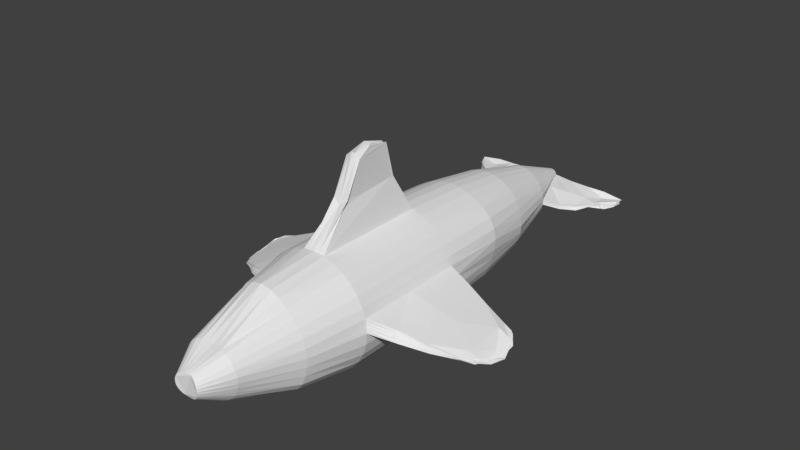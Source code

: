 # Source: killerSharkSoftenedColoured.blend  (saved by Blender 2.77.0; exported with 4.5.12 LTS)
import bpy
from mathutils import Matrix  # noqa: F401  (used for matrix-valued properties, if any)

bpy.ops.wm.read_factory_settings(use_empty=True)
scene = bpy.context.scene
scene.name = 'Scene'

# ---- collections
col_collection_1 = bpy.data.collections.new('Collection 1'); scene.collection.children.link(col_collection_1)

# ---- materials (node trees are filled in below, after node groups)
mat_material = bpy.data.materials.new('Material')
mat_material.alpha_threshold = 0.0
mat_material.use_transparent_shadow = False
mat_material.roughness = 0.5

# ---- material node trees

# ---- world
world_world = bpy.data.worlds.new('World'); scene.world = world_world
world_world.color = (0.05088, 0.05088, 0.05088)
world_world.use_sun_shadow = False
world_world.sun_shadow_jitter_overblur = 0.0
world_world.cycles.sampling_method = 'MANUAL'

# ---- meshes
me_cylinder = bpy.data.meshes.new('Cylinder')
me_cylinder.from_pydata([(0.7071, 0.7071, -1.0), (0.8315, 0.5556, -1.0), (0.8315, 0.5556, 1.0), (0.9234, 0.3826, -1.0), (0.9239, 0.3827, 1.0), (0.9735, 0.2376, -1.009), (0.9731, 0.2362, 0.9869), (0.9944, -0.0005397, -0.9999), (1.0, 7.55e-08, 1.0), (0.9806, -0.1951, -1.0), (0.9808, -0.1951, 1.0), (0.9239, -0.3827, -1.0), (0.9239, -0.3827, 1.0), (0.8315, -0.5556, -1.0), (0.8315, -0.5556, 1.0), (0.7071, -0.7071, -1.0), (0.7071, -0.7071, 1.0), (0.5556, -0.8315, -1.0), (0.5556, -0.8315, 1.0), (0.3827, -0.9239, -1.0), (0.3827, -0.9239, 1.0), (0.1951, -0.9808, -1.0), (0.1951, -0.9808, 1.0), (-0.1951, -0.9808, -1.0), (-0.1951, -0.9808, 1.0), (-0.3827, -0.9239, -1.0), (-0.3827, -0.9239, 1.0), (-0.5556, -0.8315, -1.0), (-0.5556, -0.8315, 1.0), (-0.7071, -0.7071, 1.0), (-0.9744, 0.1945, -0.9999), (-0.9735, 0.193, 0.9963), (0.8171, 0.5438, -2.228), (0.9046, 0.3757, -2.228), (0.9449, 0.1899, -2.226), (0.9332, 0.003134, -2.223), (0.8907, -0.1791, -2.221), (0.844, -0.3538, -2.221), (0.7703, -0.5149, -2.223), (0.6553, -0.6553, -2.223), (0.5149, -0.7706, -2.223), (0.3547, -0.8562, -2.223), (0.1808, -0.909, -2.223), (-0.1808, -0.909, -2.223), (-0.3547, -0.8562, -2.223), (-0.5149, -0.7706, -2.223), (0.7131, 0.2963, -3.226), (0.7602, 0.1503, -3.226), (0.7823, -0.0002774, -3.228), (0.7682, -0.1528, -3.228), (0.7236, -0.2997, -3.228), (0.6512, -0.4351, -3.228), (0.5538, -0.5538, -3.228), (0.4351, -0.6512, -3.228), (0.2997, -0.7236, -3.228), (0.1528, -0.7682, -3.228), (-0.1528, -0.7682, -3.228), (0.1911, 0.4678, -4.306), (0.2757, 0.4153, -4.304), (0.3502, 0.351, -4.303), (0.4143, 0.276, -4.304), (0.4646, 0.1899, -4.31), (0.4907, 0.09076, -4.326), (0.4933, -0.01529, -4.343), (0.487, -0.1151, -4.34), (0.425, -0.2825, -4.31), (0.3588, -0.3569, -4.307), (0.2809, -0.4227, -4.307), (0.1965, -0.4777, -4.31), (0.1015, -0.5106, -4.311), (-0.1015, -0.5106, -4.311), (-0.1965, -0.4777, -4.31), (-0.2809, -0.4227, -4.307), (-0.3588, -0.3569, -4.307), (-0.425, -0.2825, -4.31), (-0.4699, -0.2042, -4.324), (0.4435, 0.677, 2.015), (0.5586, 0.5587, 2.008), (0.6567, 0.4388, 2.008), (0.7297, 0.3023, 2.008), (0.7746, 0.1541, 2.008), (0.7898, 1.195e-07, 2.008), (0.7756, -0.1546, 2.009), (0.7409, -0.3109, 2.013), (0.687, -0.4655, 2.022), (0.5894, -0.5868, 2.022), (0.4586, -0.6754, 2.017), (0.3047, -0.7321, 2.009), (0.1541, -0.7746, 2.008), (-0.1541, -0.7746, 2.008), (-0.3047, -0.7321, 2.009), (-0.5894, -0.5868, 2.022), (0.2913, 0.3969, 3.023), (0.3623, 0.3525, 3.033), (0.4177, 0.2868, 3.036), (0.4649, 0.2003, 3.034), (0.4891, 0.09384, 3.021), (0.4825, -0.007033, 3.005), (0.4599, -0.0947, 2.997), (0.4257, -0.1769, 2.995), (0.3834, -0.2557, 3.0), (0.3265, -0.3237, 3.003), (0.2587, -0.3816, 3.009), (0.1822, -0.4264, 3.016), (0.09523, -0.4541, 3.02), (-0.09523, -0.4541, 3.02), (-0.1822, -0.4264, 3.016), (-0.2587, -0.3816, 3.009), (-0.3265, -0.3237, 3.003), (-0.3834, -0.2557, 3.0), (-0.4257, -0.1769, 2.995), (-0.4599, -0.0947, 2.997), (-0.4825, -0.007033, 3.005), (-0.09992, 0.4162, 2.981), (0.04183, 0.1986, 3.458), (0.2028, 0.07859, 3.5), (0.2156, 0.0392, 3.504), (0.22, -0.001814, 3.505), (0.1555, -0.1477, 3.486), (0.1216, -0.1727, 3.477), (0.08311, -0.1911, 3.467), (0.04208, -0.2025, 3.461), (-0.08311, -0.1911, 3.467), (-0.1555, -0.1477, 3.486), (-0.22, -0.001814, 3.505), (-0.2028, 0.07859, 3.5), (-0.1822, 0.1145, 3.494), (-0.08249, 0.1879, 3.464), (-0.04183, 0.1986, 3.458), (0.08249, 0.1879, 3.464), (0.1206, 0.1701, 3.475), (0.1545, 0.1454, 3.485), (0.1822, 0.1145, 3.494), (0.2159, -0.0425, 3.504), (0.2035, -0.0813, 3.501), (0.1831, -0.1168, 3.494), (-0.04208, -0.2025, 3.461), (-0.1216, -0.1727, 3.477), (-0.1831, -0.1168, 3.494), (-0.2035, -0.0813, 3.501), (-0.2159, -0.0425, 3.504), (-0.2156, 0.0392, 3.504), (-0.1545, 0.1454, 3.485), (-0.1206, 0.1701, 3.475), (2.325, -0.3082, 0.1827), (2.356, -0.2179, -0.6759), (2.393, -0.3149, -0.5891), (2.337, -0.3622, 0.2046), (1.232, -0.08705, -4.945), (1.323, -0.1589, -5.042), (1.318, -0.1056, -5.289), (1.342, -0.136, -5.326), (0.9839, 0.1186, -1.004), (0.9861, 0.118, 0.9932), (2.385, -0.3233, -0.2456), (2.39, -0.2494, -0.6601), (2.361, -0.3563, 0.1668), (2.485, -0.4051, -0.2925), (1.83, -0.1976, 0.5941), (1.775, -0.05545, 0.5784), (1.783, -0.02289, -0.8056), (1.805, -0.199, -0.8056), (1.798, -0.1136, -0.829), (2.522, -0.3943, -0.2213), (1.801, -0.1246, 0.5802), (0.9771, 0.238, -0.00914), (0.9892, 0.05901, -1.002), (0.9772, 0.1764, 0.9887), (0.9972, -0.0002698, 4.697e-05), (2.401, -0.2488, -0.5432), (2.382, -0.3124, -0.6229), (2.361, -0.3378, 0.1226), (2.479, -0.3147, -0.4619), (2.228, -0.3094, 0.2944), (1.338, 0.05583, 0.7228), (1.38, 0.1068, -0.9182), (2.213, -0.2913, -0.6909), (0.9787, 0.1781, -1.007), (0.9946, 0.05942, 0.9974), (2.42, -0.4074, 0.04439), (2.433, -0.2592, -0.5965), (2.381, -0.3186, 0.1298), (2.541, -0.3912, -0.2156), (1.422, -0.09284, 0.8128), (2.165, -0.2146, 0.3818), (2.176, -0.1803, -0.7347), (1.399, -0.1009, -0.8926), (2.193, -0.2494, -0.725), (1.391, 0.003267, -0.9148), (1.802, -0.1528, -0.8148), (1.79, -0.07094, -0.8198), (2.243, -0.336, -0.5342), (2.252, -0.3605, 0.1839), (1.834, -0.2298, -0.0973), (2.214, -0.1852, 0.1971), (2.214, -0.1578, -0.5505), (1.806, -0.02407, -0.1146), (2.548, -0.4086, -0.2372), (2.503, -0.3951, -0.2228), (2.463, -0.2641, -0.5535), (2.489, -0.3968, -0.04709), (2.197, -0.2505, 0.3721), (1.376, -0.02449, 0.7639), (1.785, -0.09667, 0.5765), (1.817, -0.1543, 0.5861), (1.402, -0.05279, 0.7919), (1.353, 0.007642, 0.739), (2.178, -0.2408, 0.3733), (2.47, -0.4129, -0.05925), (2.514, -0.3205, -0.4871), (2.493, -0.32, -0.4573), (1.392, 0.107, -0.06185), (1.416, -0.115, -0.04862), (1.386, 0.05311, -0.9207), (1.395, -0.04678, -0.8991), (2.199, -0.2696, -0.6862), (2.188, -0.2153, -0.749), (2.473, -0.4071, 0.001611), (2.216, -0.2725, 0.3485), (0.4888, -0.0659, -4.343), (0.09817, -0.005517, -5.369), (1.256, -0.09258, -4.968), (1.322, -0.1417, -5.303), (1.474, -0.08449, -5.231), (1.442, -0.1866, -5.194), (0.9549, -0.2206, -4.702), (0.9606, -0.128, -4.74), (0.8389, -0.007853, -5.302), (0.8381, -0.05293, -5.294), (0.8392, -0.02995, -5.293), (1.459, -0.1423, -5.202), (0.9505, -0.1721, -4.736), (0.4876, -0.09065, -4.342), (0.09768, -0.01045, -5.37), (0.3098, -0.0002011, -4.871), (0.3044, -0.06048, -4.87), (1.264, -0.09989, -4.987), (1.326, -0.1309, -5.301), (1.518, -0.07813, -5.339), (1.482, -0.1605, -5.334), (1.116, -0.1623, -4.864), (0.7031, -0.1117, -4.553), (1.149, -0.02502, -5.339), (0.476, -0.03096, -5.306), (0.4907, -0.04079, -4.343), (0.09865, -0.0005897, -5.369), (1.262, -0.09017, -4.973), (1.328, -0.1086, -5.297), (1.351, -0.1152, -5.069), (1.349, -0.1894, -5.017), (0.702, -0.2087, -4.542), (1.115, -0.1097, -4.863), (0.4785, -0.0006013, -5.307), (1.156, -0.0704, -5.351), (1.151, -0.09742, -4.936), (1.191, -0.1121, -5.247), (0.9618, -0.07426, -5.013), (1.214, -0.1084, -5.259), (1.125, -0.1366, -4.935), (0.947, -0.1421, -5.017), (1.156, -0.06834, -5.345), (0.4779, -0.01526, -5.303), (0.8391, -0.04179, -5.292), (0.8389, -0.01836, -5.297), (1.482, -0.118, -5.323), (1.355, -0.126, -5.061), (1.479, -0.1273, -5.193), (1.454, -0.1693, -5.166), (1.115, -0.1298, -4.868), (0.6996, -0.1621, -4.552), (0.9541, -0.1493, -4.742), (0.9506, -0.1959, -4.722), (0.7001, -0.1859, -4.548), (0.7006, -0.1374, -4.553), (1.116, -0.1205, -4.877), (1.295, -0.1758, -4.977), (1.326, -0.1447, -5.048), (1.496, -0.09757, -5.328), (0.4783, -0.007799, -5.304), (0.4771, -0.02297, -5.303), (1.146, -0.06953, -5.333), (0.6337, -0.1004, -4.938), (0.6401, -0.03481, -4.938), (1.131, -0.04386, -5.316), (1.476, -0.1391, -5.325), (1.124, -0.1396, -4.874), (0.0194, 2.202, -0.5428), (0.07243, 2.223, 0.1279), (0.08873, 1.634, -0.6114), (0.07336, 1.545, 0.4409), (-0.08191, 1.52, 0.4171), (-0.08389, 1.628, -0.6719), (-0.03229, 1.631, -0.6888), (0.09447, 1.552, 0.4056), (-0.1305, 1.608, 0.4102), (0.08158, 2.287, -0.1438), (-0.06301, 2.312, -0.1844), (-0.009315, 2.202, -0.5378), (0.1033, 2.197, 0.1245), (0.0, 1.0, -1.0), (0.0, 1.0, 1.0), (-0.1951, 0.9808, 1.0), (-0.3827, 0.9239, -1.0), (-0.3827, 0.9239, 1.0), (-0.5556, 0.8315, -1.0), (-0.5556, 0.8315, 1.0), (-0.7071, 0.7071, -1.0), (-0.7071, 0.7071, 1.0), (-0.8315, 0.5556, -1.0), (-0.8315, 0.5556, 1.0), (-0.9234, 0.3826, -1.0), (-0.9239, 0.3827, 1.0), (-0.9735, 0.2376, -1.009), (-0.9731, 0.2362, 0.9869), (-0.9944, -0.0005397, -0.9999), (-1.0, 7.55e-08, 1.0), (-0.9806, -0.1951, -1.0), (-0.9808, -0.1951, 1.0), (-0.9239, -0.3827, -1.0), (-0.9239, -0.3827, 1.0), (-0.8315, -0.5556, -1.0), (-0.8315, -0.5556, 1.0), (-0.7071, -0.7071, -1.0), (0.0, -1.0, -1.0), (0.0, -1.0, 1.0), (0.9744, 0.1945, -0.9999), (0.9735, 0.193, 0.9963), (0.7071, 0.7071, 1.0), (0.5556, 0.8315, -1.0), (0.5556, 0.8315, 1.0), (0.3827, 0.9239, -1.0), (0.3827, 0.9239, 1.0), (0.1946, 0.9799, -0.9985), (0.1951, 0.9808, 1.0), (0.0, 0.9264, -2.223), (-0.1808, 0.9088, -2.223), (-0.3547, 0.8562, -2.223), (-0.5197, 0.7754, -2.223), (-0.6825, 0.677, -2.226), (-0.8171, 0.5438, -2.228), (-0.9046, 0.3757, -2.228), (-0.9449, 0.1899, -2.226), (-0.9332, 0.003134, -2.223), (-0.8907, -0.1791, -2.221), (-0.844, -0.3538, -2.221), (-0.7703, -0.5149, -2.223), (-0.6553, -0.6553, -2.223), (0.0, -0.9268, -2.223), (0.6825, 0.677, -2.226), (0.5197, 0.7754, -2.223), (0.3547, 0.8562, -2.223), (0.1808, 0.9088, -2.223), (0.0, 0.7832, -3.228), (-0.1528, 0.7682, -3.228), (-0.2998, 0.7238, -3.228), (-0.4353, 0.6515, -3.228), (-0.5539, 0.5539, -3.228), (-0.6488, 0.4343, -3.228), (-0.7131, 0.2963, -3.226), (-0.7602, 0.1503, -3.226), (-0.7823, -0.0002774, -3.228), (-0.7682, -0.1528, -3.228), (-0.7236, -0.2997, -3.228), (-0.6512, -0.4351, -3.228), (-0.5538, -0.5538, -3.228), (-0.4351, -0.6512, -3.228), (-0.2997, -0.7236, -3.228), (0.0, -0.7832, -3.228), (0.6488, 0.4343, -3.228), (0.5539, 0.5539, -3.228), (0.4353, 0.6515, -3.228), (0.2998, 0.7238, -3.228), (0.1528, 0.7682, -3.228), (0.0, 0.5173, -4.31), (-0.09835, 0.5041, -4.309), (-0.1911, 0.4678, -4.306), (-0.2757, 0.4153, -4.304), (-0.3502, 0.351, -4.303), (-0.4143, 0.276, -4.304), (-0.4646, 0.1899, -4.31), (-0.4907, 0.09076, -4.326), (-0.4933, -0.01529, -4.343), (-0.487, -0.1151, -4.34), (0.0, -0.5207, -4.312), (0.4699, -0.2042, -4.324), (0.09835, 0.5041, -4.309), (0.0, 0.1041, -5.353), (-0.01946, 0.1022, -5.354), (-0.03816, 0.09662, -5.356), (-0.05538, 0.0875, -5.358), (-0.07044, 0.07517, -5.36), (-0.08275, 0.06007, -5.362), (-0.09182, 0.04279, -5.364), (-0.09733, 0.02398, -5.366), (-0.09914, 0.004331, -5.368), (-0.0972, -0.01539, -5.37), (-0.09158, -0.03441, -5.373), (-0.08243, -0.05194, -5.375), (-0.07008, -0.06727, -5.375), (-0.05502, -0.07978, -5.375), (-0.03786, -0.08903, -5.374), (-0.01929, -0.09472, -5.374), (0.0, -0.09663, -5.373), (0.01929, -0.09472, -5.374), (0.03786, -0.08903, -5.374), (0.05502, -0.07978, -5.375), (0.07008, -0.06727, -5.375), (0.08242, -0.05194, -5.375), (0.09157, -0.03441, -5.373), (0.0972, -0.01539, -5.37), (0.09914, 0.004331, -5.368), (0.09733, 0.02398, -5.366), (0.09181, 0.04279, -5.364), (0.08275, 0.06007, -5.362), (0.07044, 0.07517, -5.36), (0.05537, 0.0875, -5.358), (0.03815, 0.09662, -5.356), (0.01945, 0.1022, -5.354), (-0.1733, 0.8906, 2.048), (0.0, 0.9275, 2.055), (-0.3204, 0.8156, 2.038), (-0.4435, 0.677, 2.015), (-0.5586, 0.5587, 2.008), (-0.6567, 0.4388, 2.008), (-0.7297, 0.3023, 2.008), (-0.7746, 0.1541, 2.008), (-0.7898, 1.195e-07, 2.008), (-0.7756, -0.1546, 2.009), (-0.7409, -0.3109, 2.013), (-0.687, -0.4655, 2.022), (-0.4586, -0.6754, 2.017), (0.0, -0.7898, 2.008), (0.3204, 0.8156, 2.038), (0.1733, 0.8906, 2.048), (0.0, 0.4128, 2.97), (-0.2007, 0.416, 3.003), (-0.2913, 0.3969, 3.023), (-0.3623, 0.3525, 3.033), (-0.4177, 0.2868, 3.036), (-0.4649, 0.2003, 3.034), (-0.4891, 0.09384, 3.021), (0.0, -0.4619, 3.021), (0.2007, 0.416, 3.003), (0.09992, 0.4162, 2.981), (0.0, 0.2022, 3.455), (0.0, -0.2063, 3.46), (-2.325, -0.3082, 0.1827), (-2.356, -0.2179, -0.6759), (-2.393, -0.3149, -0.5891), (-2.337, -0.3622, 0.2046), (-0.1946, 0.9799, -0.9985), (0.0, 2.205, -0.5352), (-0.04676, 2.205, -0.5607), (-0.1295, 2.181, 0.124), (0.0, 2.259, 0.1321), (0.1295, 2.181, 0.124), (0.04675, 2.205, -0.5607), (-1.232, -0.08705, -4.945), (-1.323, -0.1589, -5.042), (-1.318, -0.1056, -5.289), (-1.342, -0.136, -5.326), (-0.9839, 0.1186, -1.004), (-0.9861, 0.118, 0.9932), (-2.385, -0.3233, -0.2456), (-2.39, -0.2494, -0.6601), (-2.361, -0.3563, 0.1668), (-2.485, -0.4051, -0.2925), (-1.83, -0.1976, 0.5941), (-1.775, -0.05545, 0.5784), (-1.783, -0.02289, -0.8056), (-1.805, -0.199, -0.8056), (-1.798, -0.1136, -0.829), (-2.522, -0.3943, -0.2213), (-1.801, -0.1246, 0.5802), (-0.9771, 0.238, -0.00914), (-0.9892, 0.05901, -1.002), (-0.9772, 0.1764, 0.9887), (-0.9972, -0.0002698, 4.697e-05), (-2.401, -0.2488, -0.5432), (-2.382, -0.3124, -0.6229), (-2.361, -0.3378, 0.1226), (-2.479, -0.3147, -0.4619), (-2.228, -0.3094, 0.2944), (-1.338, 0.05583, 0.7228), (-1.38, 0.1068, -0.9182), (-2.213, -0.2913, -0.6909), (-0.9787, 0.1781, -1.007), (-0.9946, 0.05942, 0.9974), (-2.42, -0.4074, 0.04439), (-2.433, -0.2592, -0.5965), (-2.381, -0.3186, 0.1298), (-2.541, -0.3912, -0.2156), (-1.422, -0.09284, 0.8128), (-2.165, -0.2146, 0.3818), (-2.176, -0.1803, -0.7347), (-1.399, -0.1009, -0.8926), (-2.193, -0.2494, -0.725), (-1.391, 0.003267, -0.9148), (-1.802, -0.1528, -0.8148), (-1.79, -0.07094, -0.8198), (-2.243, -0.336, -0.5342), (-2.252, -0.3605, 0.1839), (-1.834, -0.2298, -0.0973), (-2.214, -0.1852, 0.1971), (-2.214, -0.1578, -0.5505), (-1.806, -0.02407, -0.1146), (-2.548, -0.4086, -0.2372), (-2.503, -0.3951, -0.2228), (-2.463, -0.2641, -0.5535), (-2.489, -0.3968, -0.04709), (-2.197, -0.2505, 0.3721), (-1.376, -0.02449, 0.7639), (-1.785, -0.09667, 0.5765), (-1.817, -0.1543, 0.5861), (-1.402, -0.05279, 0.7919), (-1.353, 0.007642, 0.739), (-2.178, -0.2408, 0.3733), (-2.47, -0.4129, -0.05925), (-2.514, -0.3205, -0.4871), (-2.493, -0.32, -0.4573), (-1.392, 0.107, -0.06185), (-1.416, -0.115, -0.04862), (-1.386, 0.05311, -0.9207), (-1.395, -0.04678, -0.8991), (-2.199, -0.2696, -0.6862), (-2.188, -0.2153, -0.749), (-2.473, -0.4071, 0.001611), (-2.216, -0.2725, 0.3485), (-0.4888, -0.0659, -4.343), (-0.09817, -0.005517, -5.369), (-1.256, -0.09258, -4.968), (-1.322, -0.1417, -5.303), (-1.474, -0.08449, -5.231), (-1.442, -0.1866, -5.194), (-0.9549, -0.2206, -4.702), (-0.9606, -0.128, -4.74), (-0.8389, -0.007853, -5.302), (-0.8381, -0.05293, -5.294), (-0.8392, -0.02995, -5.293), (-1.459, -0.1423, -5.202), (-0.9505, -0.1721, -4.736), (-0.4876, -0.09065, -4.342), (-0.09768, -0.01045, -5.37), (-0.3098, -0.0002011, -4.871), (-0.3044, -0.06048, -4.87), (-1.264, -0.09989, -4.987), (-1.326, -0.1309, -5.301), (-1.518, -0.07813, -5.339), (-1.482, -0.1605, -5.334), (-1.116, -0.1623, -4.864), (-0.7031, -0.1117, -4.553), (-1.149, -0.02502, -5.339), (-0.476, -0.03096, -5.306), (-0.4907, -0.04079, -4.343), (-0.09865, -0.0005897, -5.369), (-1.262, -0.09017, -4.973), (-1.328, -0.1086, -5.297), (-1.351, -0.1152, -5.069), (-1.349, -0.1894, -5.017), (-0.702, -0.2087, -4.542), (-1.115, -0.1097, -4.863), (-0.4785, -0.0006013, -5.307), (-1.156, -0.0704, -5.351), (-1.151, -0.09742, -4.936), (-1.191, -0.1121, -5.247), (-0.9618, -0.07426, -5.013), (-1.214, -0.1084, -5.259), (-1.125, -0.1366, -4.935), (-0.947, -0.1421, -5.017), (-1.156, -0.06834, -5.345), (-0.4779, -0.01526, -5.303), (-0.8391, -0.04179, -5.292), (-0.8389, -0.01836, -5.297), (-1.482, -0.118, -5.323), (-1.355, -0.126, -5.061), (-1.479, -0.1273, -5.193), (-1.454, -0.1693, -5.166), (-1.115, -0.1298, -4.868), (-0.6996, -0.1621, -4.552), (-0.9541, -0.1493, -4.742), (-0.9506, -0.1959, -4.722), (-0.7001, -0.1859, -4.548), (-0.7006, -0.1374, -4.553), (-1.116, -0.1205, -4.877), (-1.295, -0.1758, -4.977), (-1.326, -0.1447, -5.048), (-1.496, -0.09757, -5.328), (-0.4783, -0.007799, -5.304), (-0.4771, -0.02297, -5.303), (-1.146, -0.06953, -5.333), (-0.6337, -0.1004, -4.938), (-0.6401, -0.03481, -4.938), (-1.131, -0.04386, -5.316), (-1.476, -0.1391, -5.325), (-1.124, -0.1396, -4.874), (-0.09722, 0.9898, -0.999), (-0.09755, 0.9904, 1.0), (0.09722, 0.9898, -0.999), (0.09754, 0.9904, 1.0), (-0.0194, 2.202, -0.5428), (-0.07243, 2.223, 0.1279), (-0.08873, 1.634, -0.6114), (-0.07336, 1.545, 0.4409), (0.0, 1.533, 0.4454), (0.08191, 1.52, 0.4171), (0.0, 1.634, -0.7099), (0.08389, 1.628, -0.6719), (0.03229, 1.631, -0.6888), (-0.09447, 1.552, 0.4056), (0.1305, 1.608, 0.4102), (-0.03133, 2.204, -0.5503), (-0.03763, 2.249, 0.1312), (-0.08158, 2.287, -0.1438), (0.06301, 2.312, -0.1844), (0.009315, 2.202, -0.5378), (-0.1033, 2.197, 0.1245), (0.03133, 2.204, -0.5503), (0.03763, 2.249, 0.1312)], [], [(289, 288, 456, 295, 455), (328, 329, 327, 0), (0, 327, 2, 1), (1, 2, 4, 3), (3, 4, 6, 165, 5), (218, 173, 147, 181), (7, 168, 8, 10, 9), (9, 10, 12, 11), (11, 12, 14, 13), (13, 14, 16, 15), (15, 16, 18, 17), (17, 18, 20, 19), (19, 20, 22, 21), (21, 22, 324, 323), (323, 324, 24, 23), (23, 24, 26, 25), (25, 26, 28, 27), (27, 28, 29, 322), (322, 29, 321, 320), (316, 317, 315, 314), (314, 315, 31, 30), (30, 31, 311, 310), (12, 10, 82, 83), (1, 3, 33, 32), (40, 41, 54, 53), (19, 21, 42, 41), (11, 13, 38, 37), (27, 322, 346, 45), (3, 5, 34, 33), (21, 323, 347, 42), (314, 30, 341, 342), (13, 15, 39, 38), (5, 177, 152, 166, 7, 35, 34), (323, 23, 43, 347), (30, 310, 340, 341), (328, 0, 348, 349), (15, 17, 40, 39), (7, 9, 36, 35), (23, 25, 44, 43), (0, 1, 32, 348), (17, 19, 41, 40), (9, 11, 37, 36), (25, 27, 45, 44), (367, 56, 70, 383), (41, 42, 55, 54), (42, 347, 367, 55), (347, 43, 56, 367), (43, 44, 366, 56), (348, 32, 368, 369), (44, 45, 365, 366), (32, 33, 46, 368), (45, 346, 364, 365), (33, 34, 47, 46), (34, 35, 48, 47), (35, 36, 49, 48), (36, 37, 50, 49), (37, 38, 51, 50), (38, 39, 52, 51), (39, 40, 53, 52), (72, 73, 398, 399), (370, 369, 59, 58), (56, 366, 71, 70), (369, 368, 60, 59), (366, 365, 72, 71), (368, 46, 61, 60), (365, 364, 73, 72), (46, 47, 62, 61), (364, 363, 74, 73), (47, 48, 63, 62), (363, 362, 75, 74), (48, 49, 64, 232, 219, 244, 63), (362, 361, 382, 75), (49, 50, 384, 64), (361, 360, 381, 382), (50, 51, 65, 384), (51, 52, 66, 65), (52, 53, 67, 66), (53, 54, 68, 67), (54, 55, 69, 68), (372, 371, 57, 385), (55, 367, 383, 69), (371, 370, 58, 57), (386, 417, 416, 415, 414, 413, 412, 411, 410, 245, 220, 233, 409, 408, 407, 406, 405, 404, 403, 402, 401, 400, 399, 398, 397, 396, 395, 394, 393, 392, 391, 390, 389, 388, 387), (61, 62, 411, 412), (73, 74, 397, 398), (62, 63, 234, 410, 411), (74, 75, 396, 397), (285, 240, 149, 236), (75, 382, 395, 396), (64, 384, 408, 409, 235), (382, 381, 394, 395), (384, 65, 407, 408), (381, 380, 393, 394), (65, 66, 406, 407), (66, 67, 405, 406), (67, 68, 404, 405), (68, 69, 403, 404), (385, 57, 416, 417), (69, 383, 402, 403), (57, 58, 415, 416), (383, 70, 401, 402), (58, 59, 414, 415), (70, 71, 400, 401), (59, 60, 413, 414), (71, 72, 399, 400), (60, 61, 412, 413), (28, 26, 90, 430), (4, 2, 78, 79), (22, 20, 87, 88), (14, 12, 83, 84), (29, 28, 430, 91), (6, 4, 79, 80), (324, 22, 88, 431), (31, 315, 426, 425), (329, 331, 432, 76), (16, 14, 84, 85), (321, 29, 91, 429), (8, 178, 153, 167, 6, 80, 81), (24, 324, 431, 89), (311, 31, 425, 424), (327, 329, 76, 77), (18, 16, 85, 86), (10, 8, 81, 82), (26, 24, 89, 90), (2, 327, 77, 78), (20, 18, 86, 87), (436, 437, 142, 143), (86, 85, 101, 102), (87, 86, 102, 103), (88, 87, 103, 104), (431, 88, 104, 441), (76, 432, 442, 92), (89, 431, 441, 105), (77, 76, 92, 93), (418, 420, 435, 113), (90, 89, 105, 106), (78, 77, 93, 94), (419, 418, 113, 434), (430, 90, 106, 107), (79, 78, 94, 95), (91, 430, 107, 108), (80, 79, 95, 96), (429, 91, 108, 109), (81, 80, 96, 97), (428, 429, 109, 110), (82, 81, 97, 98), (427, 428, 110, 111), (83, 82, 98, 99), (426, 427, 111, 112), (84, 83, 99, 100), (425, 426, 112, 440), (85, 84, 100, 101), (441, 104, 121, 445), (92, 442, 129, 130), (435, 436, 143, 127), (105, 441, 445, 136), (93, 92, 130, 131), (113, 435, 127, 128), (106, 105, 136, 122), (94, 93, 131, 132), (434, 113, 128, 444), (107, 106, 122, 137), (95, 94, 132, 115), (108, 107, 137, 123), (96, 95, 115, 116), (109, 108, 123, 138), (97, 96, 116, 117), (110, 109, 138, 139), (98, 97, 117, 133), (111, 110, 139, 140), (99, 98, 133, 134), (112, 111, 140, 124), (100, 99, 134, 135), (440, 112, 124, 141), (101, 100, 135, 118), (439, 440, 141, 125), (102, 101, 118, 119), (438, 439, 125, 126), (103, 102, 119, 120), (443, 434, 444, 114), (437, 438, 126, 142), (104, 103, 120, 121), (442, 443, 114, 129), (114, 444, 128, 127, 143, 142, 126, 125, 141, 124, 140, 139, 138, 123, 137, 122, 136, 445, 121, 120, 119, 118, 135, 134, 133, 117, 116, 115, 132, 131, 130, 129), (217, 181, 147, 182), (154, 194, 179), (157, 191, 172), (216, 185, 145, 180), (454, 617, 287, 298, 455, 295, 456, 616, 286, 614, 451, 297, 599, 610, 452, 296, 453, 615, 600, 611), (294, 603, 454, 611, 600), (607, 605, 451, 614, 286), (291, 290, 453, 296, 452), (293, 289, 455, 298, 287), (292, 291, 452, 610, 599), (284, 239, 151, 237), (283, 242, 150, 247), (224, 257, 239), (223, 254, 248), (215, 187, 155, 170), (214, 188, 162, 189), (213, 175, 160, 190), (158, 193, 192), (158, 192, 173), (212, 186, 161, 193), (160, 196, 195), (160, 195, 185), (211, 174, 159, 196), (210, 197, 157, 172), (209, 198, 163, 199), (208, 171, 156, 200), (207, 201, 156, 171), (206, 202, 164, 203), (205, 183, 158, 204), (202, 205, 204, 164), (153, 178, 205, 202), (178, 8, 183, 205), (174, 206, 203, 159), (6, 167, 206, 174), (167, 153, 202, 206), (184, 207, 171, 144), (159, 203, 207, 184), (203, 164, 201, 207), (198, 208, 200, 163), (154, 179, 208, 198), (179, 144, 171, 208), (180, 209, 199, 155), (145, 169, 209, 180), (169, 154, 198, 209), (170, 210, 172, 146), (155, 199, 210, 170), (199, 163, 197, 210), (175, 211, 196, 160), (5, 165, 211, 175), (165, 6, 174, 211), (185, 169, 145), (185, 195, 169), (195, 154, 169), (195, 194, 154), (195, 196, 194), (196, 159, 194), (183, 212, 193, 158), (8, 168, 212, 183), (168, 7, 186, 212), (173, 182, 147), (173, 192, 182), (192, 157, 182), (192, 191, 157), (192, 193, 191), (193, 161, 191), (188, 213, 190, 162), (152, 177, 213, 188), (177, 5, 175, 213), (186, 214, 189, 161), (7, 166, 214, 186), (166, 152, 188, 214), (176, 215, 170, 146), (161, 189, 215, 176), (189, 162, 187, 215), (187, 216, 180, 155), (162, 190, 216, 187), (190, 160, 185, 216), (172, 176, 146), (172, 191, 176), (191, 161, 176), (179, 184, 144), (179, 194, 184), (194, 159, 184), (197, 217, 182, 157), (163, 200, 217, 197), (200, 156, 181, 217), (201, 218, 181, 156), (164, 204, 218, 201), (204, 158, 173, 218), (227, 256, 255), (227, 255, 242), (282, 241, 226, 256), (225, 259, 258), (225, 258, 240), (281, 243, 228, 259), (280, 260, 222, 237), (279, 261, 229, 262), (278, 252, 227, 263), (277, 264, 222, 247), (276, 265, 230, 266), (275, 249, 224, 267), (274, 268, 221, 246), (273, 269, 231, 270), (272, 250, 225, 271), (269, 272, 271, 231), (219, 232, 272, 269), (232, 64, 250, 272), (241, 273, 270, 226), (63, 244, 273, 241), (244, 219, 269, 273), (251, 274, 246, 148), (226, 270, 274, 251), (270, 231, 268, 274), (265, 275, 267, 230), (221, 236, 275, 265), (236, 149, 249, 275), (248, 276, 266, 223), (148, 246, 276, 248), (246, 221, 265, 276), (238, 277, 247, 150), (223, 266, 277, 238), (266, 230, 264, 277), (261, 278, 263, 229), (220, 245, 278, 261), (245, 410, 252, 278), (243, 279, 262, 228), (409, 233, 279, 243), (233, 220, 261, 279), (253, 280, 237, 151), (228, 262, 280, 253), (262, 229, 260, 280), (250, 281, 259, 225), (64, 235, 281, 250), (235, 409, 243, 281), (240, 249, 149), (240, 258, 249), (258, 224, 249), (258, 257, 224), (258, 259, 257), (259, 228, 257), (252, 282, 256, 227), (410, 234, 282, 252), (234, 63, 241, 282), (242, 238, 150), (242, 255, 238), (255, 223, 238), (255, 254, 223), (255, 256, 254), (256, 226, 254), (248, 251, 148), (248, 254, 251), (254, 226, 251), (239, 253, 151), (239, 257, 253), (257, 228, 253), (260, 283, 247, 222), (229, 263, 283, 260), (263, 227, 242, 283), (264, 284, 237, 222), (230, 267, 284, 264), (267, 224, 239, 284), (268, 285, 236, 221), (231, 271, 285, 268), (271, 225, 240, 285), (605, 292, 599, 297, 451), (299, 595, 292, 605), (595, 450, 291, 292), (603, 293, 287, 617, 454), (300, 598, 293, 603), (598, 333, 289, 293), (450, 301, 290, 291), (288, 607, 286, 616, 456), (332, 597, 607, 288), (290, 294, 600, 615, 453), (301, 596, 294, 290), (596, 300, 603, 294), (333, 332, 288, 289), (602, 453, 612, 452, 601), (450, 302, 303, 301), (302, 304, 305, 303), (304, 306, 307, 305), (306, 308, 309, 307), (308, 310, 311, 309), (310, 312, 474, 313, 311), (527, 490, 449, 482), (314, 316, 317, 315, 477), (316, 318, 319, 317), (318, 320, 321, 319), (9, 7, 8, 10), (7, 325, 326, 8), (325, 3, 4, 326), (328, 330, 331, 329), (319, 428, 427, 317), (330, 332, 333, 331), (299, 597, 332), (308, 339, 340, 310), (450, 335, 336, 302), (318, 344, 345, 320), (310, 340, 341, 312), (7, 35, 34, 325), (302, 336, 337, 304), (320, 345, 346, 322), (328, 349, 350, 330), (312, 341, 342, 314, 475, 461, 486), (325, 34, 33, 3), (304, 337, 338, 306), (330, 350, 351, 332), (314, 342, 343, 316), (306, 338, 339, 308), (299, 334, 335, 450), (332, 351, 334, 299), (316, 343, 344, 318), (334, 352, 353, 335), (335, 353, 354, 336), (348, 369, 370, 349), (336, 354, 355, 337), (349, 370, 371, 350), (337, 355, 356, 338), (350, 371, 372, 351), (338, 356, 357, 339), (351, 372, 352, 334), (339, 357, 358, 340), (340, 358, 359, 341), (341, 359, 360, 342), (342, 360, 361, 343), (343, 361, 362, 344), (344, 362, 363, 345), (345, 363, 364, 346), (355, 376, 377, 356), (356, 377, 378, 357), (372, 385, 373, 352), (357, 378, 379, 358), (358, 379, 380, 359), (359, 380, 381, 360), (360, 381, 553, 528, 541, 382, 361), (49, 64, 63, 48), (352, 373, 374, 353), (353, 374, 375, 354), (354, 375, 376, 355), (386, 417, 416, 415, 414, 413, 412, 411, 410, 409, 408, 407, 406, 405, 404, 403, 402, 401, 400, 399, 398, 397, 396, 395, 542, 529, 554, 394, 393, 392, 391, 390, 389, 388, 387), (379, 392, 393, 380), (380, 393, 394, 543, 381), (594, 545, 458, 549), (384, 408, 409, 64), (382, 544, 395, 396, 75), (64, 409, 410, 63), (63, 410, 411, 62), (373, 386, 387, 374), (374, 387, 388, 375), (375, 388, 389, 376), (376, 389, 390, 377), (377, 390, 391, 378), (385, 417, 386, 373), (378, 391, 392, 379), (311, 424, 423, 309), (303, 420, 418, 301), (321, 429, 428, 319), (313, 425, 424, 311), (326, 80, 81, 8), (305, 421, 420, 303), (315, 426, 425, 313, 476, 462, 487), (4, 79, 80, 326), (307, 422, 421, 305), (333, 433, 432, 331), (317, 427, 426, 315), (309, 423, 422, 307), (301, 418, 419, 300), (300, 419, 433, 333), (421, 436, 435, 420), (422, 437, 436, 421), (433, 443, 442, 432), (423, 438, 437, 422), (419, 434, 443, 433), (424, 439, 438, 423), (425, 440, 439, 424), (526, 491, 449, 490), (463, 488, 503), (466, 481, 500), (525, 489, 447, 494), (300, 596, 301), (450, 595, 299), (333, 598, 300), (454, 617, 287, 298, 455, 613, 456, 616, 286, 614, 451, 297, 599, 610, 452, 612, 453, 615, 600, 611), (609, 287, 617, 454, 603), (606, 456, 613, 455, 604), (608, 600, 615, 453, 602), (607, 286, 616, 456, 606), (593, 546, 460, 548), (592, 556, 459, 551), (533, 548, 566), (532, 557, 563), (524, 479, 464, 496), (523, 498, 471, 497), (522, 499, 469, 484), (467, 501, 502), (467, 482, 501), (521, 502, 470, 495), (469, 504, 505), (469, 494, 504), (520, 505, 468, 483), (519, 481, 466, 506), (518, 508, 472, 507), (517, 509, 465, 480), (516, 480, 465, 510), (515, 512, 473, 511), (514, 513, 467, 492), (511, 473, 513, 514), (462, 511, 514, 487), (487, 514, 492, 315), (483, 468, 512, 515), (313, 483, 515, 476), (476, 515, 511, 462), (493, 446, 480, 516), (468, 493, 516, 512), (512, 516, 510, 473), (507, 472, 509, 517), (463, 507, 517, 488), (488, 517, 480, 446), (489, 464, 508, 518), (447, 489, 518, 478), (478, 518, 507, 463), (479, 448, 481, 519), (464, 479, 519, 508), (508, 519, 506, 472), (484, 469, 505, 520), (312, 484, 520, 474), (474, 520, 483, 313), (494, 447, 478), (494, 478, 504), (504, 478, 463), (504, 463, 503), (504, 503, 505), (505, 503, 468), (492, 467, 502, 521), (315, 492, 521, 477), (477, 521, 495, 314), (482, 449, 491), (482, 491, 501), (501, 491, 466), (501, 466, 500), (501, 500, 502), (502, 500, 470), (497, 471, 499, 522), (461, 497, 522, 486), (486, 522, 484, 312), (495, 470, 498, 523), (314, 495, 523, 475), (475, 523, 497, 461), (485, 448, 479, 524), (470, 485, 524, 498), (498, 524, 496, 471), (496, 464, 489, 525), (471, 496, 525, 499), (499, 525, 494, 469), (481, 448, 485), (481, 485, 500), (500, 485, 470), (488, 446, 493), (488, 493, 503), (503, 493, 468), (506, 466, 491, 526), (472, 506, 526, 509), (509, 526, 490, 465), (510, 465, 490, 527), (473, 510, 527, 513), (513, 527, 482, 467), (536, 564, 565), (536, 551, 564), (591, 565, 535, 550), (534, 567, 568), (534, 549, 567), (590, 568, 537, 552), (589, 546, 531, 569), (588, 571, 538, 570), (587, 572, 536, 561), (586, 556, 531, 573), (585, 575, 539, 574), (584, 576, 533, 558), (583, 555, 530, 577), (582, 579, 540, 578), (581, 580, 534, 559), (578, 540, 580, 581), (528, 578, 581, 541), (541, 581, 559, 382), (550, 535, 579, 582), (381, 550, 582, 553), (553, 582, 578, 528), (560, 457, 555, 583), (535, 560, 583, 579), (579, 583, 577, 540), (574, 539, 576, 584), (530, 574, 584, 545), (545, 584, 558, 458), (557, 532, 575, 585), (457, 557, 585, 555), (555, 585, 574, 530), (547, 459, 556, 586), (532, 547, 586, 575), (575, 586, 573, 539), (570, 538, 572, 587), (529, 570, 587, 554), (554, 587, 561, 394), (552, 537, 571, 588), (395, 552, 588, 542), (542, 588, 570, 529), (562, 460, 546, 589), (537, 562, 589, 571), (571, 589, 569, 538), (559, 534, 568, 590), (382, 559, 590, 544), (544, 590, 552, 395), (549, 458, 558), (549, 558, 567), (567, 558, 533), (567, 533, 566), (567, 566, 568), (568, 566, 537), (561, 536, 565, 591), (394, 561, 591, 543), (543, 591, 550, 381), (551, 459, 547), (551, 547, 564), (564, 547, 532), (564, 532, 563), (564, 563, 565), (565, 563, 535), (557, 457, 560), (557, 560, 563), (563, 560, 535), (548, 460, 562), (548, 562, 566), (566, 562, 537), (569, 531, 556, 592), (538, 569, 592, 572), (572, 592, 551, 536), (573, 531, 546, 593), (539, 573, 593, 576), (576, 593, 548, 533), (577, 530, 545, 594), (540, 577, 594, 580), (580, 594, 549, 534), (299, 605, 607, 597), (597, 607, 606, 332), (603, 454, 611, 600, 608), (300, 603, 608, 596), (596, 608, 602, 301), (332, 606, 604, 333), (601, 452, 610, 599, 292), (450, 601, 292, 595), (604, 455, 298, 287, 609), (333, 604, 609, 598), (598, 609, 603, 300), (301, 602, 601, 450)])
_uv = me_cylinder.uv_layers.new(name='UVMap')
_uv.uv.foreach_set('vector', [0.9093, 0.7045, 0.8992, 0.8225, 0.8361, 0.8172, 0.8265, 0.7703, 0.8377, 0.7401, 0.6518, 0.4725, 0.6407, 0.292, 0.6589, 0.2839, 0.6699, 0.4644, 0.5168, 0.4921, 0.5168, 0.7163, 0.5015, 0.7167, 0.5015, 0.4925, 0.5015, 0.4925, 0.5015, 0.7167, 0.4834, 0.7171, 0.4834, 0.4929, 0.4834, 0.4929, 0.4834, 0.7171, 0.4678, 0.7158, 0.468, 0.6042, 0.4679, 0.4921, 0.871, 0.613, 0.8685, 0.6063, 0.8662, 0.5958, 0.8733, 0.5889, 0.4417, 0.4932, 0.4417, 0.6053, 0.4418, 0.7174, 0.4198, 0.7174, 0.4198, 0.4933, 0.4198, 0.4933, 0.4198, 0.7174, 0.3982, 0.7173, 0.3982, 0.4932, 0.3982, 0.4932, 0.3982, 0.7173, 0.3778, 0.7171, 0.3778, 0.4929, 0.3778, 0.4929, 0.3778, 0.7171, 0.3593, 0.7168, 0.3593, 0.4926, 0.3593, 0.4951, 0.3593, 0.7172, 0.3434, 0.7193, 0.3434, 0.4972, 0.3434, 0.4972, 0.3434, 0.7193, 0.3248, 0.7209, 0.3248, 0.4988, 0.3248, 0.4988, 0.3248, 0.7209, 0.3042, 0.722, 0.3042, 0.4999, 0.3042, 0.4999, 0.3042, 0.722, 0.2826, 0.7225, 0.2826, 0.5004, 0.2826, 0.5004, 0.2826, 0.7225, 0.2606, 0.7224, 0.2606, 0.5003, 0.2606, 0.5003, 0.2606, 0.7224, 0.2392, 0.7218, 0.2392, 0.4996, 0.2392, 0.4996, 0.2392, 0.7218, 0.2191, 0.7205, 0.2191, 0.4984, 0.2191, 0.4984, 0.2191, 0.7205, 0.2012, 0.7188, 0.2012, 0.4966, 0.2012, 0.4966, 0.2012, 0.7188, 0.186, 0.7166, 0.186, 0.4945, 0.1469, 0.4895, 0.1345, 0.7134, 0.1133, 0.7121, 0.1257, 0.4882, 0.1257, 0.4882, 0.1133, 0.7121, 0.09149, 0.7104, 0.1038, 0.487, 0.1038, 0.487, 0.09149, 0.7104, 0.06962, 0.7097, 0.08208, 0.4858, 0.3982, 0.7173, 0.4198, 0.7174, 0.4217, 0.8298, 0.4038, 0.8303, 0.5015, 0.4925, 0.4834, 0.4929, 0.4824, 0.3552, 0.5, 0.3548, 0.3383, 0.3605, 0.3211, 0.362, 0.3139, 0.2483, 0.3284, 0.247, 0.3248, 0.4988, 0.3042, 0.4999, 0.3021, 0.363, 0.3211, 0.362, 0.3982, 0.4932, 0.3778, 0.4929, 0.3815, 0.3557, 0.4004, 0.356, 0.2191, 0.4984, 0.2012, 0.4966, 0.2065, 0.36, 0.2232, 0.3616, 0.4834, 0.4929, 0.4679, 0.4921, 0.4622, 0.3555, 0.4824, 0.3552, 0.3042, 0.4999, 0.2826, 0.5004, 0.282, 0.3635, 0.3021, 0.363, 0.1257, 0.4882, 0.1038, 0.487, 0.1114, 0.3498, 0.1318, 0.3514, 0.3778, 0.4929, 0.3593, 0.4926, 0.3644, 0.3554, 0.3815, 0.3557, 0.4679, 0.4921, 0.4614, 0.4924, 0.4548, 0.4927, 0.4482, 0.4929, 0.4417, 0.4932, 0.4413, 0.3559, 0.4622, 0.3555, 0.2826, 0.5004, 0.2606, 0.5003, 0.2616, 0.3634, 0.282, 0.3635, 0.1038, 0.487, 0.08208, 0.4858, 0.09015, 0.3484, 0.1114, 0.3498, 0.6518, 0.4725, 0.6699, 0.4644, 0.6743, 0.5731, 0.6551, 0.5791, 0.3593, 0.4951, 0.3434, 0.4972, 0.3383, 0.3605, 0.3531, 0.3586, 0.4417, 0.4932, 0.4198, 0.4933, 0.4204, 0.3562, 0.4413, 0.3559, 0.2606, 0.5003, 0.2392, 0.4996, 0.2418, 0.3628, 0.2616, 0.3634, 0.5168, 0.4921, 0.5015, 0.4925, 0.5, 0.3548, 0.5131, 0.3546, 0.3434, 0.4972, 0.3248, 0.4988, 0.3211, 0.362, 0.3383, 0.3605, 0.4198, 0.4933, 0.3982, 0.4932, 0.4004, 0.356, 0.4204, 0.3562, 0.2392, 0.4996, 0.2191, 0.4984, 0.2232, 0.3616, 0.2418, 0.3628, 0.2808, 0.2495, 0.2636, 0.2495, 0.2673, 0.1252, 0.2787, 0.1252, 0.3211, 0.362, 0.3021, 0.363, 0.2978, 0.2491, 0.3139, 0.2483, 0.3021, 0.363, 0.282, 0.3635, 0.2808, 0.2495, 0.2978, 0.2491, 0.282, 0.3635, 0.2616, 0.3634, 0.2636, 0.2495, 0.2808, 0.2495, 0.2616, 0.3634, 0.2418, 0.3628, 0.2468, 0.249, 0.2636, 0.2495, 0.5131, 0.3546, 0.5, 0.3548, 0.4857, 0.2423, 0.4978, 0.2419, 0.2418, 0.3628, 0.2232, 0.3616, 0.2311, 0.248, 0.2468, 0.249, 0.5, 0.3548, 0.4824, 0.3552, 0.4711, 0.2428, 0.4857, 0.2423, 0.2232, 0.3616, 0.2065, 0.36, 0.2171, 0.2466, 0.2311, 0.248, 0.4824, 0.3552, 0.4622, 0.3555, 0.4555, 0.2429, 0.4711, 0.2428, 0.4622, 0.3555, 0.4413, 0.3559, 0.439, 0.2428, 0.4555, 0.2429, 0.4413, 0.3559, 0.4204, 0.3562, 0.4218, 0.2428, 0.439, 0.2428, 0.4204, 0.3562, 0.4004, 0.356, 0.4049, 0.2427, 0.4218, 0.2428, 0.4004, 0.356, 0.3815, 0.3557, 0.3889, 0.2426, 0.4049, 0.2427, 0.3815, 0.3557, 0.3644, 0.3554, 0.3744, 0.2423, 0.3889, 0.2426, 0.3531, 0.3586, 0.3383, 0.3605, 0.3284, 0.247, 0.3409, 0.2454, 0.2465, 0.1245, 0.2373, 0.1236, 0.2672, 0.0001554, 0.269, 0.0003617, 0.5071, 0.2415, 0.4978, 0.2419, 0.4726, 0.1209, 0.4788, 0.1205, 0.2636, 0.2495, 0.2468, 0.249, 0.2564, 0.1249, 0.2673, 0.1252, 0.4978, 0.2419, 0.4857, 0.2423, 0.465, 0.121, 0.4726, 0.1209, 0.2468, 0.249, 0.2311, 0.248, 0.2465, 0.1245, 0.2564, 0.1249, 0.4857, 0.2423, 0.4711, 0.2428, 0.4561, 0.1205, 0.465, 0.121, 0.2311, 0.248, 0.2171, 0.2466, 0.2373, 0.1236, 0.2465, 0.1245, 0.4711, 0.2428, 0.4555, 0.2429, 0.4454, 0.1188, 0.4561, 0.1205, 0.2171, 0.2466, 0.2052, 0.2449, 0.2293, 0.1222, 0.2373, 0.1236, 0.4555, 0.2429, 0.439, 0.2428, 0.4336, 0.117, 0.4454, 0.1188, 0.1813, 0.242, 0.1677, 0.2411, 0.1593, 0.1182, 0.1671, 0.1202, 0.439, 0.2428, 0.4218, 0.2428, 0.4224, 0.1173, 0.4251, 0.1171, 0.4279, 0.117, 0.4307, 0.117, 0.4336, 0.117, 0.1677, 0.2411, 0.1523, 0.2401, 0.1499, 0.1157, 0.1593, 0.1182, 0.4218, 0.2428, 0.4049, 0.2427, 0.4123, 0.1192, 0.4224, 0.1173, 0.1523, 0.2401, 0.1357, 0.2391, 0.139, 0.1148, 0.1499, 0.1157, 0.4049, 0.2427, 0.3889, 0.2426, 0.403, 0.1206, 0.4123, 0.1192, 0.3889, 0.2426, 0.3744, 0.2423, 0.3938, 0.1207, 0.403, 0.1206, 0.3409, 0.2454, 0.3284, 0.247, 0.3093, 0.1239, 0.3175, 0.1228, 0.3284, 0.247, 0.3139, 0.2483, 0.3003, 0.1245, 0.3093, 0.1239, 0.3139, 0.2483, 0.2978, 0.2491, 0.29, 0.1249, 0.3003, 0.1245, 0.6198, 0.6687, 0.6367, 0.666, 0.6332, 0.746, 0.6225, 0.7485, 0.2978, 0.2491, 0.2808, 0.2495, 0.2787, 0.1252, 0.29, 0.1249, 0.6367, 0.666, 0.6526, 0.6614, 0.6432, 0.7425, 0.6332, 0.746, 0.9707, 0.8115, 0.9709, 0.8093, 0.9716, 0.8072, 0.9726, 0.8053, 0.974, 0.8036, 0.9757, 0.8022, 0.9777, 0.8012, 0.9798, 0.8006, 0.982, 0.8004, 0.9826, 0.8004, 0.9831, 0.8005, 0.9837, 0.8005, 0.9843, 0.8006, 0.9864, 0.8012, 0.9884, 0.8022, 0.9901, 0.8036, 0.9915, 0.8053, 0.9925, 0.8072, 0.9931, 0.8093, 0.9933, 0.8115, 0.9931, 0.8137, 0.9925, 0.8157, 0.9915, 0.8177, 0.9901, 0.8193, 0.9884, 0.8207, 0.9864, 0.8218, 0.9843, 0.8224, 0.982, 0.8226, 0.9798, 0.8224, 0.9777, 0.8218, 0.9757, 0.8208, 0.974, 0.8194, 0.9726, 0.8177, 0.9716, 0.8158, 0.9709, 0.8137, 0.4561, 0.1205, 0.4454, 0.1188, 0.4329, 0.001092, 0.4349, 0.001274, 0.2373, 0.1236, 0.2293, 0.1222, 0.2657, 1.551e-05, 0.2672, 0.0001554, 0.4454, 0.1188, 0.4336, 0.117, 0.4329, 0.05728, 0.4307, 0.0008701, 0.4329, 0.001092, 0.1671, 0.1202, 0.1593, 0.1182, 0.1403, 7.165e-05, 0.142, 0.0, 0.87, 0.4211, 0.8724, 0.4196, 0.8724, 0.4391, 0.8658, 0.4342, 0.1593, 0.1182, 0.1499, 0.1157, 0.1382, 0.000201, 0.1403, 7.165e-05, 0.4224, 0.1173, 0.4123, 0.1192, 0.4263, 0.0003344, 0.4285, 0.0006053, 0.4261, 0.05737, 0.1499, 0.1157, 0.139, 0.1148, 0.1361, 0.0003356, 0.1382, 0.000201, 0.4123, 0.1192, 0.403, 0.1206, 0.4243, 0.0001154, 0.4263, 0.0003344, 0.139, 0.1148, 0.1272, 0.1159, 0.1339, 0.0004438, 0.1361, 0.0003356, 0.403, 0.1206, 0.3938, 0.1207, 0.4224, 0.0, 0.4243, 0.0001154, 0.3175, 0.1228, 0.3093, 0.1239, 0.2813, 0.0002397, 0.2829, 0.0, 0.3093, 0.1239, 0.3003, 0.1245, 0.2795, 0.0004804, 0.2813, 0.0002397, 0.3003, 0.1245, 0.29, 0.1249, 0.2774, 0.0006552, 0.2795, 0.0004804, 0.6225, 0.7485, 0.6332, 0.746, 0.6258, 0.8158, 0.6237, 0.8159, 0.29, 0.1249, 0.2787, 0.1252, 0.2753, 0.0007304, 0.2774, 0.0006552, 0.6332, 0.746, 0.6432, 0.7425, 0.6278, 0.8154, 0.6258, 0.8158, 0.2787, 0.1252, 0.2673, 0.1252, 0.2731, 0.000698, 0.2753, 0.0007304, 0.4788, 0.1205, 0.4726, 0.1209, 0.4383, 0.001646, 0.4394, 0.001863, 0.2673, 0.1252, 0.2564, 0.1249, 0.271, 0.0005644, 0.2731, 0.000698, 0.4726, 0.1209, 0.465, 0.121, 0.4367, 0.001448, 0.4383, 0.001646, 0.2564, 0.1249, 0.2465, 0.1245, 0.269, 0.0003617, 0.271, 0.0005644, 0.465, 0.121, 0.4561, 0.1205, 0.4349, 0.001274, 0.4367, 0.001448, 0.2191, 0.7205, 0.2392, 0.7218, 0.2464, 0.8308, 0.2287, 0.831, 0.4834, 0.7171, 0.5015, 0.7167, 0.4863, 0.8292, 0.472, 0.8295, 0.3042, 0.722, 0.3248, 0.7209, 0.3145, 0.8301, 0.298, 0.8308, 0.3778, 0.7171, 0.3982, 0.7173, 0.4038, 0.8303, 0.3859, 0.8312, 0.2012, 0.7188, 0.2191, 0.7205, 0.2287, 0.831, 0.2133, 0.8303, 0.4678, 0.7158, 0.4834, 0.7171, 0.472, 0.8295, 0.4561, 0.8297, 0.2826, 0.7225, 0.3042, 0.722, 0.298, 0.8308, 0.2809, 0.8312, 0.09149, 0.7104, 0.1133, 0.7121, 0.1032, 0.8252, 0.08587, 0.8242, 0.6407, 0.292, 0.6204, 0.2978, 0.6089, 0.1969, 0.6242, 0.1899, 0.3593, 0.7168, 0.3778, 0.7171, 0.3859, 0.8312, 0.3712, 0.831, 0.1716, 0.7159, 0.186, 0.717, 0.1642, 0.8308, 0.1526, 0.8299, 0.4418, 0.7174, 0.4483, 0.7171, 0.4548, 0.7166, 0.4611, 0.716, 0.4678, 0.7158, 0.4561, 0.8297, 0.4391, 0.8298, 0.2606, 0.7224, 0.2826, 0.7225, 0.2809, 0.8312, 0.2635, 0.8312, 0.06962, 0.7097, 0.09149, 0.7104, 0.08587, 0.8242, 0.06869, 0.8233, 0.6589, 0.2839, 0.6407, 0.292, 0.6242, 0.1899, 0.6382, 0.1828, 0.3434, 0.7193, 0.3593, 0.7172, 0.3452, 0.829, 0.3313, 0.83, 0.4198, 0.7174, 0.4418, 0.7174, 0.4391, 0.8298, 0.4217, 0.8298, 0.2392, 0.7218, 0.2606, 0.7224, 0.2635, 0.8312, 0.2464, 0.8308, 0.6743, 0.2741, 0.6589, 0.2839, 0.6382, 0.1828, 0.6504, 0.175, 0.3248, 0.7209, 0.3434, 0.7193, 0.3313, 0.83, 0.3145, 0.8301, 0.5396, 0.07906, 0.532, 0.07504, 0.5549, 0.02082, 0.5584, 0.02348, 0.3313, 0.83, 0.3452, 0.829, 0.3136, 0.9342, 0.3065, 0.9359, 0.3145, 0.8301, 0.3313, 0.83, 0.3065, 0.9359, 0.2983, 0.9374, 0.298, 0.8308, 0.3145, 0.8301, 0.2983, 0.9374, 0.2888, 0.9384, 0.2809, 0.8312, 0.298, 0.8308, 0.2888, 0.9384, 0.2783, 0.9386, 0.6242, 0.1899, 0.6089, 0.1969, 0.5943, 0.08298, 0.6045, 0.08005, 0.2635, 0.8312, 0.2809, 0.8312, 0.2783, 0.9386, 0.2675, 0.9386, 0.6382, 0.1828, 0.6242, 0.1899, 0.6045, 0.08005, 0.6128, 0.07628, 0.553, 0.2001, 0.5374, 0.1958, 0.5496, 0.08229, 0.5609, 0.08447, 0.2464, 0.8308, 0.2635, 0.8312, 0.2675, 0.9386, 0.2576, 0.9378, 0.6504, 0.175, 0.6382, 0.1828, 0.6128, 0.07628, 0.6197, 0.07171, 0.5719, 0.2022, 0.553, 0.2001, 0.5609, 0.08447, 0.5722, 0.08538, 0.2287, 0.831, 0.2464, 0.8308, 0.2576, 0.9378, 0.2487, 0.9364, 0.472, 0.8295, 0.4863, 0.8292, 0.4663, 0.9438, 0.4572, 0.9437, 0.2133, 0.8303, 0.2287, 0.831, 0.2487, 0.9364, 0.2406, 0.9349, 0.4561, 0.8297, 0.472, 0.8295, 0.4572, 0.9437, 0.4457, 0.9423, 0.1526, 0.8299, 0.1642, 0.8308, 0.1243, 0.9392, 0.1178, 0.9384, 0.4391, 0.8298, 0.4561, 0.8297, 0.4457, 0.9423, 0.4344, 0.9406, 0.1366, 0.8278, 0.1526, 0.8299, 0.1178, 0.9384, 0.1099, 0.9373, 0.4217, 0.8298, 0.4391, 0.8298, 0.4344, 0.9406, 0.4243, 0.9396, 0.12, 0.8263, 0.1366, 0.8278, 0.1099, 0.9373, 0.1015, 0.9369, 0.4038, 0.8303, 0.4217, 0.8298, 0.4243, 0.9396, 0.4147, 0.9394, 0.1032, 0.8252, 0.12, 0.8263, 0.1015, 0.9369, 0.09213, 0.9372, 0.3859, 0.8312, 0.4038, 0.8303, 0.4147, 0.9394, 0.4054, 0.9398, 0.08587, 0.8242, 0.1032, 0.8252, 0.09213, 0.9372, 0.08102, 0.9383, 0.3712, 0.831, 0.3859, 0.8312, 0.4054, 0.9398, 0.3971, 0.94, 0.2783, 0.9386, 0.2888, 0.9384, 0.2809, 0.9836, 0.2762, 0.9835, 0.6045, 0.08005, 0.5943, 0.08298, 0.581, 0.02593, 0.5853, 0.0239, 0.5496, 0.08229, 0.5396, 0.07906, 0.5584, 0.02348, 0.5626, 0.02565, 0.2675, 0.9386, 0.2783, 0.9386, 0.2762, 0.9835, 0.2715, 0.9837, 0.6128, 0.07628, 0.6045, 0.08005, 0.5853, 0.0239, 0.5893, 0.02135, 0.5609, 0.08447, 0.5496, 0.08229, 0.5626, 0.02565, 0.567, 0.02704, 0.2576, 0.9378, 0.2675, 0.9386, 0.2715, 0.9837, 0.2668, 0.9842, 0.6197, 0.07171, 0.6128, 0.07628, 0.5893, 0.02135, 0.5927, 0.01854, 0.5722, 0.08538, 0.5609, 0.08447, 0.567, 0.02704, 0.5717, 0.02755, 0.2487, 0.9364, 0.2576, 0.9378, 0.2668, 0.9842, 0.2623, 0.985, 0.6258, 0.06628, 0.6197, 0.07171, 0.5927, 0.01854, 0.5953, 0.01564, 0.2406, 0.9349, 0.2487, 0.9364, 0.2623, 0.985, 0.2583, 0.9857, 0.4457, 0.9423, 0.4572, 0.9437, 0.4403, 0.9952, 0.4361, 0.9957, 0.2337, 0.9336, 0.2406, 0.9349, 0.2583, 0.9857, 0.255, 0.9861, 0.4344, 0.9406, 0.4457, 0.9423, 0.4361, 0.9957, 0.4316, 0.9959, 0.1099, 0.9373, 0.1178, 0.9384, 0.09576, 0.993, 0.09217, 0.9935, 0.4243, 0.9396, 0.4344, 0.9406, 0.4316, 0.9959, 0.427, 0.9957, 0.1015, 0.9369, 0.1099, 0.9373, 0.09217, 0.9935, 0.08809, 0.9936, 0.4147, 0.9394, 0.4243, 0.9396, 0.427, 0.9957, 0.4225, 0.9953, 0.09213, 0.9372, 0.1015, 0.9369, 0.08809, 0.9936, 0.08366, 0.9935, 0.4054, 0.9398, 0.4147, 0.9394, 0.4225, 0.9953, 0.4183, 0.9945, 0.08102, 0.9383, 0.09213, 0.9372, 0.08366, 0.9935, 0.07906, 0.9931, 0.3971, 0.94, 0.4054, 0.9398, 0.4183, 0.9945, 0.4145, 0.9935, 0.06874, 0.9391, 0.08102, 0.9383, 0.07906, 0.9931, 0.0745, 0.9924, 0.3898, 0.9405, 0.3971, 0.94, 0.4145, 0.9935, 0.4113, 0.9924, 0.05831, 0.9389, 0.06874, 0.9391, 0.0745, 0.9924, 0.0702, 0.9915, 0.2983, 0.9374, 0.3065, 0.9359, 0.2895, 0.9847, 0.2854, 0.984, 0.5832, 0.08481, 0.5722, 0.08538, 0.5717, 0.02755, 0.5763, 0.02718, 0.532, 0.07504, 0.5265, 0.07029, 0.552, 0.01792, 0.5549, 0.02082, 0.2888, 0.9384, 0.2983, 0.9374, 0.2854, 0.984, 0.2809, 0.9836, 0.5943, 0.08298, 0.5832, 0.08481, 0.5763, 0.02718, 0.581, 0.02593, 0.5763, 0.02718, 0.5717, 0.02755, 0.567, 0.02704, 0.5626, 0.02565, 0.5584, 0.02348, 0.5549, 0.02082, 0.552, 0.01792, 0.5501, 0.01495, 0.549, 0.01196, 0.549, 0.009097, 0.5499, 0.0065, 0.5517, 0.004272, 0.5543, 0.002516, 0.5578, 0.001247, 0.5619, 0.0004984, 0.5664, 0.0001722, 0.5711, 2.101e-05, 0.5759, 0.0, 0.5805, 0.0001646, 0.5849, 0.0004558, 0.589, 0.0009135, 0.5925, 0.001778, 0.5952, 0.003141, 0.597, 0.004967, 0.598, 0.007237, 0.598, 0.009848, 0.5971, 0.0127, 0.5953, 0.01564, 0.5927, 0.01854, 0.5893, 0.02135, 0.5853, 0.0239, 0.581, 0.02593, 0.8969, 0.1832, 0.8993, 0.1663, 0.8982, 0.1562, 0.9038, 0.2078, 0.8681, 0.1416, 0.8681, 0.1924, 0.851, 0.1708, 0.6813, 0.1385, 0.7088, 0.1662, 0.6826, 0.1587, 0.6581, 0.96, 0.6616, 0.9576, 0.6639, 0.9779, 0.6629, 0.9872, 0.5687, 0.4643, 0.573, 0.4638, 0.5772, 0.4624, 0.5809, 0.4611, 0.584, 0.4601, 0.5791, 0.4912, 0.5783, 0.5233, 0.5766, 0.5223, 0.5752, 0.5215, 0.5741, 0.521, 0.573, 0.5209, 0.572, 0.521, 0.5709, 0.5214, 0.5696, 0.5222, 0.5679, 0.5232, 0.5629, 0.4963, 0.5551, 0.4597, 0.5579, 0.4607, 0.561, 0.4622, 0.5646, 0.4637, 0.5594, 0.3957, 0.5745, 0.3877, 0.5687, 0.4643, 0.5646, 0.4637, 0.561, 0.4622, 0.9818, 0.51, 0.9782, 0.5099, 0.9782, 0.4442, 0.9792, 0.4446, 0.9804, 0.4446, 0.7503, 0.6779, 0.7623, 0.8001, 0.69, 0.7669, 0.6743, 0.7324, 0.6858, 0.6903, 0.5851, 0.3927, 0.5826, 0.389, 0.584, 0.4601, 0.5809, 0.4611, 0.5772, 0.4624, 0.9746, 0.51, 0.9688, 0.5102, 0.9729, 0.4445, 0.9747, 0.4445, 0.976, 0.4446, 0.9975, 0.646, 1.0, 0.6453, 0.9972, 0.661, 0.9963, 0.6629, 0.9868, 0.6846, 0.985, 0.6826, 0.9933, 0.6637, 0.9938, 0.6626, 0.5906, 0.8257, 0.5736, 0.8472, 0.5772, 0.816, 0.883, 0.4531, 0.8715, 0.4985, 0.8729, 0.4728, 0.7142, 0.1841, 0.7151, 0.1887, 0.693, 0.1816, 0.6934, 0.1765, 0.6494, 0.8699, 0.6544, 0.8679, 0.6557, 0.9151, 0.6518, 0.9167, 0.6595, 0.8659, 0.6651, 0.8635, 0.6652, 0.9106, 0.6602, 0.9129, 0.7565, 0.0427, 0.7555, 0.119, 0.7078, 0.08608, 0.7565, 0.0427, 0.7078, 0.08608, 0.711, 0.07458, 0.8033, 0.115, 0.805, 0.209, 0.7588, 0.1981, 0.7555, 0.119, 0.7619, 0.4728, 0.7592, 0.5352, 0.7119, 0.5011, 0.7619, 0.4728, 0.7119, 0.5011, 0.7159, 0.4862, 0.8072, 0.5349, 0.8124, 0.6097, 0.7622, 0.6002, 0.7592, 0.5352, 0.6811, 0.1581, 0.6743, 0.1323, 0.6813, 0.1385, 0.6826, 0.1587, 0.7154, 0.8961, 0.7204, 0.866, 0.7183, 0.8655, 0.7204, 0.9051, 0.6798, 0.5601, 0.693, 0.5725, 0.6927, 0.5777, 0.6779, 0.56, 0.7148, 0.5904, 0.7125, 0.5907, 0.6927, 0.5777, 0.693, 0.5725, 0.81, 0.6142, 0.807, 0.6183, 0.7583, 0.6047, 0.7605, 0.6026, 0.8037, 0.6225, 0.801, 0.6269, 0.754, 0.6105, 0.7561, 0.607, 0.807, 0.6183, 0.8037, 0.6225, 0.7561, 0.607, 0.7583, 0.6047, 0.8524, 0.633, 0.8506, 0.6372, 0.8037, 0.6225, 0.807, 0.6183, 0.8506, 0.6372, 0.8492, 0.6413, 0.801, 0.6269, 0.8037, 0.6225, 0.8124, 0.6097, 0.81, 0.6142, 0.7605, 0.6026, 0.7622, 0.6002, 0.8556, 0.6248, 0.8543, 0.6289, 0.81, 0.6142, 0.8124, 0.6097, 0.8543, 0.6289, 0.8524, 0.633, 0.807, 0.6183, 0.81, 0.6142, 0.7827, 0.8961, 0.7804, 0.8942, 0.7824, 0.8655, 0.7827, 0.8727, 0.7622, 0.6002, 0.7605, 0.6026, 0.7148, 0.5904, 0.7165, 0.5895, 0.7605, 0.6026, 0.7583, 0.6047, 0.7125, 0.5907, 0.7148, 0.5904, 0.6764, 0.5439, 0.6798, 0.5601, 0.6779, 0.56, 0.6743, 0.5438, 0.6905, 0.5381, 0.6854, 0.5695, 0.6798, 0.5601, 0.6764, 0.5439, 0.7508, 0.8829, 0.7548, 0.8655, 0.7544, 0.8727, 0.7548, 0.8938, 0.8738, 0.4267, 0.8754, 0.4401, 0.8724, 0.4314, 0.8754, 0.4196, 0.6954, 0.4925, 0.6899, 0.5061, 0.6763, 0.515, 0.6861, 0.5017, 0.6899, 0.5061, 0.6905, 0.5381, 0.6764, 0.5439, 0.6763, 0.515, 0.6934, 0.1765, 0.6811, 0.1581, 0.6826, 0.1587, 0.6922, 0.1728, 0.8647, 0.4196, 0.8647, 0.4318, 0.8595, 0.443, 0.8579, 0.4242, 0.7504, 0.8655, 0.7508, 0.9046, 0.7477, 0.9046, 0.7491, 0.8783, 0.8085, 0.4576, 0.8072, 0.5349, 0.7592, 0.5352, 0.7619, 0.4728, 0.8556, 0.4442, 0.8552, 0.5346, 0.8072, 0.5349, 0.8085, 0.4576, 0.8552, 0.5346, 0.8556, 0.6248, 0.8124, 0.6097, 0.8072, 0.5349, 0.7159, 0.4862, 0.6899, 0.5061, 0.6954, 0.4925, 0.7159, 0.4862, 0.7119, 0.5011, 0.6899, 0.5061, 0.7119, 0.5011, 0.6905, 0.5381, 0.6899, 0.5061, 0.7119, 0.5011, 0.7115, 0.5705, 0.6905, 0.5381, 0.7119, 0.5011, 0.7592, 0.5352, 0.7115, 0.5705, 0.7592, 0.5352, 0.7622, 0.6002, 0.7115, 0.5705, 0.8031, 0.0197, 0.8033, 0.115, 0.7555, 0.119, 0.7565, 0.0427, 0.851, 0.0, 0.851, 0.1111, 0.8033, 0.115, 0.8031, 0.0197, 0.851, 0.1111, 0.851, 0.2221, 0.805, 0.209, 0.8033, 0.115, 0.9038, 0.1416, 0.9038, 0.2078, 0.8982, 0.1562, 0.9211, 0.198, 0.9168, 0.1853, 0.9211, 0.1416, 0.7078, 0.08608, 0.6813, 0.1385, 0.6752, 0.1302, 0.7078, 0.08608, 0.7088, 0.1662, 0.6813, 0.1385, 0.7078, 0.08608, 0.7555, 0.119, 0.7088, 0.1662, 0.7555, 0.119, 0.7588, 0.1981, 0.7088, 0.1662, 0.6544, 0.8679, 0.6595, 0.8659, 0.6602, 0.9129, 0.6557, 0.9151, 0.6529, 0.8208, 0.659, 0.8184, 0.6595, 0.8659, 0.6544, 0.8679, 0.659, 0.8184, 0.6652, 0.816, 0.6651, 0.8635, 0.6595, 0.8659, 0.6438, 0.872, 0.6494, 0.8699, 0.6518, 0.9167, 0.6471, 0.9185, 0.6405, 0.8257, 0.6467, 0.8233, 0.6494, 0.8699, 0.6438, 0.872, 0.6467, 0.8233, 0.6529, 0.8208, 0.6544, 0.8679, 0.6494, 0.8699, 0.7125, 0.1843, 0.7142, 0.1841, 0.6934, 0.1765, 0.6922, 0.1728, 0.6471, 0.9185, 0.6518, 0.9167, 0.6533, 0.9627, 0.6514, 0.9649, 0.7595, 0.1998, 0.7603, 0.202, 0.7151, 0.1887, 0.7142, 0.1841, 0.6549, 0.9615, 0.6581, 0.96, 0.6629, 0.9872, 0.6618, 0.9825, 0.6557, 0.9151, 0.6602, 0.9129, 0.6581, 0.96, 0.6549, 0.9615, 0.6602, 0.9129, 0.6652, 0.9106, 0.6616, 0.9576, 0.6581, 0.96, 0.6826, 0.1587, 0.7125, 0.1843, 0.6922, 0.1728, 0.6826, 0.1587, 0.7088, 0.1662, 0.7125, 0.1843, 0.7088, 0.1662, 0.7588, 0.1981, 0.7125, 0.1843, 0.7624, 0.8655, 0.7624, 0.9039, 0.7601, 0.882, 0.851, 0.1708, 0.8681, 0.1924, 0.859, 0.2112, 0.7115, 0.5705, 0.7622, 0.6002, 0.7165, 0.5895, 0.7735, 0.8719, 0.7743, 0.8985, 0.7716, 0.8743, 0.7743, 0.8655, 0.7909, 0.8904, 0.791, 0.871, 0.7922, 0.8655, 0.7922, 0.8921, 0.9011, 0.5889, 0.9035, 0.6126, 0.8983, 0.6094, 0.9035, 0.594, 0.8993, 0.6365, 0.9009, 0.6335, 0.8983, 0.6094, 0.9035, 0.6126, 0.7583, 0.6047, 0.7561, 0.607, 0.7101, 0.5899, 0.7125, 0.5907, 0.8733, 0.6395, 0.8686, 0.6394, 0.8685, 0.6063, 0.871, 0.613, 0.9199, 0.515, 0.887, 0.5148, 0.8941, 0.4823, 0.9199, 0.515, 0.8941, 0.4823, 0.9091, 0.4816, 0.8967, 0.5505, 0.8578, 0.5604, 0.8614, 0.5265, 0.887, 0.5148, 0.6231, 0.8963, 0.5888, 0.8847, 0.6042, 0.8693, 0.6231, 0.8963, 0.6042, 0.8693, 0.6116, 0.8731, 0.584, 0.9208, 0.5386, 0.9228, 0.5543, 0.8853, 0.5888, 0.8847, 0.9125, 0.1622, 0.9111, 0.161, 0.9168, 0.1419, 0.9168, 0.1416, 0.9843, 0.758, 0.9834, 0.7579, 0.9849, 0.7174, 0.9863, 0.7174, 0.9826, 0.7579, 0.9818, 0.7578, 0.9826, 0.7174, 0.9837, 0.7174, 0.9929, 0.6437, 0.9951, 0.6454, 0.9975, 0.6632, 0.9938, 0.6626, 0.8764, 0.4434, 0.8774, 0.4399, 0.8754, 0.4205, 0.8774, 0.4196, 0.8618, 0.5889, 0.8635, 0.593, 0.8662, 0.6124, 0.8635, 0.6097, 0.8773, 0.1614, 0.8761, 0.1622, 0.8773, 0.1425, 0.8775, 0.1416, 0.8775, 0.2185, 0.8759, 0.2194, 0.8737, 0.186, 0.8753, 0.1848, 0.8742, 0.2202, 0.8722, 0.221, 0.8681, 0.1888, 0.8713, 0.1874, 0.8759, 0.2194, 0.8742, 0.2202, 0.8713, 0.1874, 0.8737, 0.186, 0.4279, 0.117, 0.4251, 0.1171, 0.4173, 0.09472, 0.4199, 0.09428, 0.4251, 0.1171, 0.4224, 0.1173, 0.4147, 0.0954, 0.4173, 0.09472, 0.4256, 0.09417, 0.4227, 0.0941, 0.4246, 0.07378, 0.427, 0.07393, 0.4336, 0.117, 0.4307, 0.117, 0.4227, 0.0941, 0.4256, 0.09417, 0.4307, 0.117, 0.4279, 0.117, 0.4199, 0.09428, 0.4227, 0.0941, 0.4311, 0.06063, 0.4299, 0.05909, 0.4351, 0.04871, 0.4351, 0.05178, 0.427, 0.07393, 0.4246, 0.07378, 0.4299, 0.05909, 0.4311, 0.06063, 0.8753, 0.1848, 0.8737, 0.186, 0.8761, 0.1622, 0.8773, 0.1614, 0.8576, 0.5993, 0.8618, 0.5889, 0.8635, 0.6097, 0.8614, 0.6143, 0.7648, 0.8668, 0.765, 0.8684, 0.7716, 0.8655, 0.7716, 0.8784, 0.86, 0.6309, 0.86, 0.6397, 0.8556, 0.6403, 0.8557, 0.6329, 0.8729, 0.4728, 0.8703, 0.4768, 0.877, 0.4548, 0.883, 0.4531, 0.4351, 0.05178, 0.4351, 0.04871, 0.4299, 0.04062, 0.4335, 0.03827, 0.7878, 0.866, 0.7873, 0.8655, 0.7878, 0.8776, 0.7846, 0.8755, 0.9909, 0.6413, 0.9929, 0.6437, 0.9938, 0.6626, 0.9933, 0.6637, 0.8556, 0.6189, 0.8593, 0.6137, 0.8591, 0.6292, 0.8569, 0.6309, 0.8593, 0.6137, 0.8614, 0.6143, 0.8614, 0.6282, 0.8591, 0.6292, 0.9834, 0.7579, 0.9826, 0.7579, 0.9837, 0.7174, 0.9849, 0.7174, 0.9831, 0.8005, 0.9826, 0.8004, 0.9826, 0.7579, 0.9834, 0.7579, 0.9826, 0.8004, 0.982, 0.8004, 0.9818, 0.7578, 0.9826, 0.7579, 0.9852, 0.7581, 0.9843, 0.758, 0.9863, 0.7174, 0.9875, 0.7175, 0.9843, 0.8006, 0.9837, 0.8005, 0.9843, 0.758, 0.9852, 0.7581, 0.9837, 0.8005, 0.9831, 0.8005, 0.9834, 0.7579, 0.9843, 0.758, 0.7249, 0.9034, 0.7231, 0.9043, 0.7204, 0.883, 0.7226, 0.8813, 0.9875, 0.7175, 0.9863, 0.7174, 0.9898, 0.683, 0.9901, 0.6819, 0.9168, 0.1967, 0.9165, 0.1968, 0.9111, 0.161, 0.9125, 0.1622, 0.6296, 0.9292, 0.584, 0.9208, 0.5888, 0.8847, 0.6231, 0.8963, 0.6405, 0.96, 0.5776, 0.9581, 0.584, 0.9208, 0.6296, 0.9292, 0.5776, 0.9581, 0.5168, 0.96, 0.5386, 0.9228, 0.584, 0.9208, 0.7344, 0.8655, 0.7344, 0.8954, 0.7293, 0.8944, 0.6116, 0.8731, 0.6042, 0.8693, 0.6053, 0.8425, 0.6042, 0.8693, 0.5906, 0.8257, 0.6053, 0.8425, 0.6042, 0.8693, 0.5736, 0.8472, 0.5906, 0.8257, 0.6042, 0.8693, 0.5888, 0.8847, 0.5736, 0.8472, 0.5888, 0.8847, 0.5543, 0.8853, 0.5736, 0.8472, 0.9355, 0.5521, 0.8967, 0.5505, 0.887, 0.5148, 0.9199, 0.515, 0.9564, 0.5889, 0.907, 0.5868, 0.8967, 0.5505, 0.9355, 0.5521, 0.907, 0.5868, 0.8556, 0.5889, 0.8578, 0.5604, 0.8967, 0.5505, 0.8919, 0.5889, 0.8919, 0.6306, 0.8854, 0.6085, 0.9091, 0.4816, 0.8941, 0.4823, 0.8905, 0.4442, 0.8941, 0.4823, 0.883, 0.4531, 0.8905, 0.4442, 0.8941, 0.4823, 0.8715, 0.4985, 0.883, 0.4531, 0.8941, 0.4823, 0.887, 0.5148, 0.8715, 0.4985, 0.887, 0.5148, 0.8614, 0.5265, 0.8715, 0.4985, 0.7774, 0.8655, 0.7774, 0.8922, 0.7743, 0.8793, 0.8729, 0.4728, 0.8715, 0.4985, 0.8662, 0.5053, 0.8715, 0.4985, 0.8614, 0.5265, 0.8662, 0.5053, 0.7249, 0.8655, 0.7249, 0.9034, 0.7226, 0.8813, 0.5772, 0.816, 0.5736, 0.8472, 0.5612, 0.8497, 0.5736, 0.8472, 0.5543, 0.8853, 0.5612, 0.8497, 0.9898, 0.6818, 0.9868, 0.6846, 0.9938, 0.6626, 0.9975, 0.6632, 0.9849, 0.7174, 0.9837, 0.7174, 0.9868, 0.6846, 0.9898, 0.6818, 0.7567, 0.8655, 0.7575, 0.8655, 0.7575, 0.9007, 0.7548, 0.8985, 0.9951, 0.6454, 0.9975, 0.646, 0.9963, 0.6629, 0.9975, 0.6632, 0.8614, 0.6143, 0.8635, 0.6097, 0.8638, 0.6278, 0.8614, 0.6282, 0.8635, 0.6097, 0.8662, 0.6124, 0.8662, 0.6283, 0.8638, 0.6278, 0.8689, 0.4206, 0.87, 0.4211, 0.8658, 0.4342, 0.8647, 0.4322, 0.8737, 0.186, 0.8713, 0.1874, 0.8754, 0.1613, 0.8761, 0.1622, 0.8713, 0.1874, 0.8681, 0.1888, 0.8738, 0.1633, 0.8754, 0.1613, 0.9782, 0.5099, 0.9746, 0.51, 0.976, 0.4446, 0.9771, 0.4446, 0.9782, 0.4442, 0.9782, 0.5841, 0.9673, 0.5852, 0.9746, 0.51, 0.9782, 0.5099, 0.9673, 0.5852, 0.9564, 0.5863, 0.9688, 0.5102, 0.9746, 0.51, 0.5745, 0.3877, 0.5851, 0.3927, 0.5772, 0.4624, 0.573, 0.4638, 0.5687, 0.4643, 0.577, 0.3022, 0.588, 0.3018, 0.5851, 0.3927, 0.5745, 0.3877, 0.588, 0.3018, 0.5989, 0.3013, 0.5826, 0.389, 0.5851, 0.3927, 0.824, 0.6413, 0.824, 0.8653, 0.7623, 0.8001, 0.7503, 0.6779, 0.9881, 0.5088, 0.9818, 0.51, 0.9804, 0.4446, 0.9817, 0.4445, 0.9834, 0.4445, 1.0, 0.5863, 0.9891, 0.5852, 0.9818, 0.51, 0.9881, 0.5088, 0.7623, 0.8001, 0.7535, 0.7991, 0.6843, 0.7674, 0.6878, 0.767, 0.69, 0.7669, 0.824, 0.8653, 0.8212, 0.8655, 0.7535, 0.7991, 0.7623, 0.8001, 0.5662, 0.3014, 0.577, 0.3022, 0.5745, 0.3877, 0.5594, 0.3957, 0.9705, 0.6413, 0.9707, 0.8653, 0.8992, 0.8225, 0.9093, 0.7045, 0.7594, 0.8027, 0.69, 0.7669, 0.6774, 0.7369, 0.6858, 0.6903, 0.7497, 0.6847, 0.5666, 0.4809, 0.5462, 0.477, 0.5351, 0.2965, 0.5554, 0.3006, 0.5462, 0.477, 0.5279, 0.4706, 0.5168, 0.2901, 0.5351, 0.2965, 0.02582, 0.4833, 0.04231, 0.484, 0.02985, 0.7078, 0.01335, 0.7072, 0.04231, 0.484, 0.06131, 0.4848, 0.04884, 0.7087, 0.02985, 0.7078, 0.06131, 0.4848, 0.08208, 0.4858, 0.06962, 0.7097, 0.04884, 0.7087, 0.08208, 0.4858, 0.09906, 0.4857, 0.09286, 0.5976, 0.08678, 0.7091, 0.06962, 0.7097, 0.6671, 0.8514, 0.6733, 0.8768, 0.6654, 0.8717, 0.6667, 0.8588, 0.1257, 0.4882, 0.1469, 0.4895, 0.1345, 0.7134, 0.1133, 0.7121, 0.1195, 0.6002, 0.1469, 0.4895, 0.1666, 0.4908, 0.1541, 0.7147, 0.1345, 0.7134, 0.1666, 0.4908, 0.184, 0.492, 0.1716, 0.7159, 0.1541, 0.7147, 0.4198, 0.4933, 0.4417, 0.4932, 0.4418, 0.7174, 0.4198, 0.7174, 0.4417, 0.4932, 0.4631, 0.4931, 0.463, 0.7169, 0.4418, 0.7174, 0.4631, 0.4931, 0.4834, 0.4929, 0.4834, 0.7171, 0.463, 0.7169, 0.6518, 0.4725, 0.6315, 0.4783, 0.6204, 0.2978, 0.6407, 0.292, 0.1541, 0.7147, 0.1366, 0.8278, 0.12, 0.8263, 0.1345, 0.7134, 0.6315, 0.4783, 0.61, 0.4816, 0.5989, 0.3013, 0.6204, 0.2978, 0.5881, 0.4827, 0.599, 0.4821, 0.61, 0.4816, 0.06131, 0.4848, 0.07001, 0.3474, 0.09015, 0.3484, 0.08208, 0.4858, 0.5666, 0.4809, 0.5756, 0.5867, 0.5568, 0.5829, 0.5462, 0.477, 0.1666, 0.4908, 0.1696, 0.354, 0.186, 0.355, 0.184, 0.492, 0.08208, 0.4858, 0.09015, 0.3484, 0.1114, 0.3498, 0.09906, 0.4857, 0.4417, 0.4932, 0.4413, 0.3559, 0.4622, 0.3555, 0.4631, 0.4931, 0.5462, 0.477, 0.5568, 0.5829, 0.5392, 0.5773, 0.5279, 0.4706, 0.186, 0.4945, 0.1925, 0.358, 0.2065, 0.36, 0.2012, 0.4966, 0.6518, 0.4725, 0.6551, 0.5791, 0.6359, 0.5841, 0.6315, 0.4783, 0.09906, 0.4857, 0.1114, 0.3498, 0.1318, 0.3514, 0.1257, 0.4882, 0.119, 0.4876, 0.1124, 0.487, 0.1057, 0.4863, 0.4631, 0.4931, 0.4622, 0.3555, 0.4824, 0.3552, 0.4834, 0.4929, 0.02582, 0.4833, 0.03898, 0.3468, 0.05283, 0.3469, 0.04231, 0.484, 0.6315, 0.4783, 0.6359, 0.5841, 0.6159, 0.5873, 0.61, 0.4816, 0.1257, 0.4882, 0.1318, 0.3514, 0.1511, 0.3529, 0.1469, 0.4895, 0.04231, 0.484, 0.05283, 0.3469, 0.07001, 0.3474, 0.06131, 0.4848, 0.5881, 0.4827, 0.5956, 0.5882, 0.5756, 0.5867, 0.5666, 0.4809, 0.61, 0.4816, 0.6159, 0.5873, 0.5956, 0.5882, 0.5881, 0.4827, 0.1469, 0.4895, 0.1511, 0.3529, 0.1696, 0.354, 0.1666, 0.4908, 0.5956, 0.5882, 0.6027, 0.6694, 0.5858, 0.6681, 0.5756, 0.5867, 0.5756, 0.5867, 0.5858, 0.6681, 0.5698, 0.6649, 0.5568, 0.5829, 0.6743, 0.5731, 0.6668, 0.6551, 0.6526, 0.6614, 0.6551, 0.5791, 0.02705, 0.3466, 0.04694, 0.2349, 0.05739, 0.2352, 0.03898, 0.3468, 0.6551, 0.5791, 0.6526, 0.6614, 0.6367, 0.666, 0.6359, 0.5841, 0.03898, 0.3468, 0.05739, 0.2352, 0.07032, 0.2357, 0.05283, 0.3469, 0.6359, 0.5841, 0.6367, 0.666, 0.6198, 0.6687, 0.6159, 0.5873, 0.05283, 0.3469, 0.07032, 0.2357, 0.08526, 0.2365, 0.07001, 0.3474, 0.6159, 0.5873, 0.6198, 0.6687, 0.6027, 0.6694, 0.5956, 0.5882, 0.07001, 0.3474, 0.08526, 0.2365, 0.1017, 0.2375, 0.09015, 0.3484, 0.09015, 0.3484, 0.1017, 0.2375, 0.1186, 0.2383, 0.1114, 0.3498, 0.1114, 0.3498, 0.1186, 0.2383, 0.1357, 0.2391, 0.1318, 0.3514, 0.1318, 0.3514, 0.1357, 0.2391, 0.1523, 0.2401, 0.1511, 0.3529, 0.1511, 0.3529, 0.1523, 0.2401, 0.1677, 0.2411, 0.1696, 0.354, 0.1696, 0.354, 0.1677, 0.2411, 0.1813, 0.242, 0.186, 0.355, 0.1925, 0.358, 0.2052, 0.2449, 0.2171, 0.2466, 0.2065, 0.36, 0.05739, 0.2352, 0.08727, 0.1165, 0.09573, 0.1169, 0.07032, 0.2357, 0.07032, 0.2357, 0.09573, 0.1169, 0.1052, 0.1173, 0.08526, 0.2365, 0.6198, 0.6687, 0.6225, 0.7485, 0.6114, 0.7494, 0.6027, 0.6694, 0.08526, 0.2365, 0.1052, 0.1173, 0.1156, 0.1171, 0.1017, 0.2375, 0.1017, 0.2375, 0.1156, 0.1171, 0.1272, 0.1159, 0.1186, 0.2383, 0.1186, 0.2383, 0.1272, 0.1159, 0.139, 0.1148, 0.1357, 0.2391, 0.1357, 0.2391, 0.139, 0.1148, 0.1418, 0.1149, 0.1445, 0.1151, 0.1472, 0.1153, 0.1499, 0.1157, 0.1523, 0.2401, 0.4218, 0.2428, 0.4224, 0.1173, 0.4336, 0.117, 0.439, 0.2428, 0.6027, 0.6694, 0.6114, 0.7494, 0.6006, 0.7482, 0.5858, 0.6681, 0.5858, 0.6681, 0.6006, 0.7482, 0.5906, 0.7454, 0.5698, 0.6649, 0.04694, 0.2349, 0.07995, 0.116, 0.08727, 0.1165, 0.05739, 0.2352, 0.9707, 0.8115, 0.9709, 0.8093, 0.9716, 0.8072, 0.9726, 0.8053, 0.974, 0.8036, 0.9757, 0.8022, 0.9777, 0.8012, 0.9798, 0.8006, 0.982, 0.8004, 0.9843, 0.8006, 0.9864, 0.8012, 0.9884, 0.8022, 0.9901, 0.8036, 0.9915, 0.8053, 0.9925, 0.8072, 0.9931, 0.8093, 0.9933, 0.8115, 0.9931, 0.8137, 0.9925, 0.8157, 0.9915, 0.8177, 0.9901, 0.8193, 0.9884, 0.8207, 0.9864, 0.8218, 0.9843, 0.8224, 0.9837, 0.8224, 0.9831, 0.8225, 0.9826, 0.8226, 0.982, 0.8226, 0.9798, 0.8224, 0.9777, 0.8218, 0.9757, 0.8208, 0.974, 0.8194, 0.9726, 0.8177, 0.9716, 0.8158, 0.9709, 0.8137, 0.1156, 0.1171, 0.1317, 0.000533, 0.1339, 0.0004438, 0.1272, 0.1159, 0.1272, 0.1159, 0.1339, 0.0004438, 0.1361, 0.0003356, 0.1373, 0.05579, 0.139, 0.1148, 0.8923, 0.1425, 0.8964, 0.155, 0.8899, 0.1624, 0.8898, 0.1418, 0.4123, 0.1192, 0.4263, 0.0003344, 0.4285, 0.0006053, 0.4224, 0.1173, 0.1499, 0.1157, 0.1439, 0.05628, 0.1382, 0.000201, 0.1403, 7.165e-05, 0.1593, 0.1182, 0.4224, 0.1173, 0.4285, 0.0006053, 0.4307, 0.0008701, 0.4336, 0.117, 0.4336, 0.117, 0.4307, 0.0008701, 0.4329, 0.001092, 0.4454, 0.1188, 0.6114, 0.7494, 0.6215, 0.816, 0.6193, 0.8159, 0.6006, 0.7482, 0.07427, 0.1156, 0.1237, 0.001383, 0.1247, 0.001214, 0.07995, 0.116, 0.07995, 0.116, 0.1247, 0.001214, 0.126, 0.001002, 0.08727, 0.1165, 0.08727, 0.1165, 0.126, 0.001002, 0.1277, 0.0007961, 0.09573, 0.1169, 0.09573, 0.1169, 0.1277, 0.0007961, 0.1296, 0.0006388, 0.1052, 0.1173, 0.6225, 0.7485, 0.6237, 0.8159, 0.6215, 0.816, 0.6114, 0.7494, 0.1052, 0.1173, 0.1296, 0.0006388, 0.1317, 0.000533, 0.1156, 0.1171, 0.06962, 0.7097, 0.06869, 0.8233, 0.05228, 0.8225, 0.04884, 0.7087, 0.5351, 0.2965, 0.5374, 0.1958, 0.553, 0.2001, 0.5554, 0.3006, 0.1716, 0.7159, 0.1526, 0.8299, 0.1366, 0.8278, 0.1541, 0.7147, 0.08678, 0.7091, 0.08587, 0.8242, 0.06869, 0.8233, 0.06962, 0.7097, 0.463, 0.7169, 0.4561, 0.8297, 0.4391, 0.8298, 0.4418, 0.7174, 0.01335, 0.7072, 0.02205, 0.822, 0.004358, 0.8237, 0.0, 0.7068, 0.1133, 0.7121, 0.1032, 0.8252, 0.08587, 0.8242, 0.08678, 0.7091, 0.09344, 0.7097, 0.1, 0.7106, 0.1066, 0.7114, 0.4834, 0.7171, 0.472, 0.8295, 0.4561, 0.8297, 0.463, 0.7169, 0.02985, 0.7078, 0.03724, 0.8218, 0.02205, 0.822, 0.01335, 0.7072, 0.5989, 0.3013, 0.5916, 0.2007, 0.6089, 0.1969, 0.6204, 0.2978, 0.1345, 0.7134, 0.12, 0.8263, 0.1032, 0.8252, 0.1133, 0.7121, 0.04884, 0.7087, 0.05228, 0.8225, 0.03724, 0.8218, 0.02985, 0.7078, 0.5554, 0.3006, 0.553, 0.2001, 0.5719, 0.2022, 0.577, 0.3022, 0.577, 0.3022, 0.5719, 0.2022, 0.5916, 0.2007, 0.5989, 0.3013, 0.5253, 0.1884, 0.5396, 0.07906, 0.5496, 0.08229, 0.5374, 0.1958, 0.03724, 0.8218, 0.05006, 0.9381, 0.04393, 0.9368, 0.02205, 0.822, 0.5916, 0.2007, 0.5832, 0.08481, 0.5943, 0.08298, 0.6089, 0.1969, 0.05228, 0.8225, 0.05831, 0.9389, 0.05006, 0.9381, 0.03724, 0.8218, 0.5719, 0.2022, 0.5722, 0.08538, 0.5832, 0.08481, 0.5916, 0.2007, 0.06869, 0.8233, 0.06874, 0.9391, 0.05831, 0.9389, 0.05228, 0.8225, 0.08587, 0.8242, 0.08102, 0.9383, 0.06874, 0.9391, 0.06869, 0.8233, 0.6827, 0.3417, 0.6749, 0.3174, 0.6976, 0.3634, 0.6923, 0.3544, 0.9394, 0.9354, 0.9307, 0.9026, 0.9596, 0.8862, 0.6813, 0.309, 0.6811, 0.2888, 0.7076, 0.2808, 0.9925, 0.02729, 0.9973, 0.0, 0.9984, 0.009376, 0.9961, 0.02968, 0.577, 0.3022, 0.5662, 0.3014, 0.5554, 0.3006, 0.5666, 0.4809, 0.5773, 0.4818, 0.5881, 0.4827, 0.5989, 0.3013, 0.588, 0.3018, 0.577, 0.3022, 0.5687, 0.4643, 0.573, 0.4638, 0.5772, 0.4624, 0.5809, 0.4611, 0.584, 0.4601, 0.577, 0.4965, 0.5783, 0.5233, 0.5766, 0.5223, 0.5752, 0.5215, 0.5741, 0.521, 0.573, 0.5209, 0.572, 0.521, 0.5709, 0.5214, 0.5696, 0.5222, 0.5679, 0.5232, 0.5609, 0.491, 0.5551, 0.4597, 0.5579, 0.4607, 0.561, 0.4622, 0.5646, 0.4637, 0.5885, 0.3961, 0.5772, 0.4624, 0.573, 0.4638, 0.5687, 0.4643, 0.5745, 0.3877, 0.9, 0.8293, 0.8361, 0.8172, 0.824, 0.775, 0.8377, 0.7401, 0.912, 0.7072, 0.564, 0.3924, 0.561, 0.4622, 0.5579, 0.4607, 0.5551, 0.4597, 0.5663, 0.3888, 0.9818, 0.51, 0.9804, 0.4446, 0.9817, 0.4445, 0.9834, 0.4445, 0.9876, 0.5102, 0.9975, 0.977, 0.9963, 0.9601, 0.9972, 0.962, 1.0, 0.9777, 0.9868, 0.9384, 0.9938, 0.9604, 0.9933, 0.9593, 0.985, 0.9404, 0.9013, 0.009889, 0.9146, 0.0, 0.918, 0.03031, 0.9133, 0.8738, 0.9218, 0.8931, 0.9211, 0.9169, 0.712, 0.2628, 0.6919, 0.2708, 0.6905, 0.2657, 0.7125, 0.2582, 0.9838, 0.1174, 0.9863, 0.07053, 0.9902, 0.07215, 0.9889, 0.1193, 0.994, 0.1214, 0.9946, 0.07434, 0.9997, 0.0767, 0.9995, 0.1237, 0.753, 0.4034, 0.707, 0.3609, 0.7526, 0.3271, 0.753, 0.4034, 0.7094, 0.3724, 0.707, 0.3609, 0.7985, 0.3301, 0.7526, 0.3271, 0.7554, 0.2479, 0.8, 0.2361, 0.8905, 0.3774, 0.8444, 0.3419, 0.8878, 0.3146, 0.8905, 0.3774, 0.849, 0.3574, 0.8444, 0.3419, 0.932, 0.3219, 0.8878, 0.3146, 0.8915, 0.2502, 0.9384, 0.2481, 0.6796, 0.2894, 0.6811, 0.2888, 0.6813, 0.309, 0.6743, 0.3153, 0.9035, 0.6102, 0.9072, 0.6008, 0.9071, 0.6409, 0.9072, 0.6407, 0.6887, 0.8789, 0.6864, 0.8783, 0.7028, 0.8655, 0.7015, 0.8706, 0.7364, 0.8679, 0.7386, 0.8996, 0.7344, 0.8964, 0.7353, 0.8688, 0.9375, 0.2433, 0.891, 0.2476, 0.8896, 0.2452, 0.9353, 0.2387, 0.9329, 0.2341, 0.8882, 0.2426, 0.8874, 0.2389, 0.9313, 0.2294, 0.9353, 0.2387, 0.8896, 0.2452, 0.8882, 0.2426, 0.9329, 0.2341, 0.9767, 0.2306, 0.9353, 0.2387, 0.9329, 0.2341, 0.9766, 0.2263, 0.9766, 0.2263, 0.9329, 0.2341, 0.9313, 0.2294, 0.9768, 0.2221, 0.9384, 0.2481, 0.8915, 0.2502, 0.891, 0.2476, 0.9375, 0.2433, 0.08678, 0.7091, 0.115, 0.6803, 0.1205, 0.6824, 0.09344, 0.7097, 0.9768, 0.2349, 0.9375, 0.2433, 0.9353, 0.2387, 0.9767, 0.2306, 0.7386, 0.8655, 0.7386, 0.8918, 0.7386, 0.8996, 0.7364, 0.8679, 0.8915, 0.2502, 0.8504, 0.2543, 0.8494, 0.2532, 0.891, 0.2476, 0.891, 0.2476, 0.8494, 0.2532, 0.8474, 0.2525, 0.8896, 0.2452, 0.682, 0.8936, 0.6799, 0.893, 0.6864, 0.8783, 0.6887, 0.8789, 0.6923, 0.9035, 0.682, 0.8936, 0.6887, 0.8789, 0.6957, 0.8715, 0.7436, 0.8767, 0.7477, 0.8655, 0.7474, 0.8884, 0.7477, 0.8962, 0.9062, 0.596, 0.9051, 0.5889, 0.9072, 0.6008, 0.9035, 0.6102, 0.6854, 0.9491, 0.6795, 0.9372, 0.6743, 0.9214, 0.6836, 0.9341, 0.6836, 0.9341, 0.6743, 0.9214, 0.682, 0.8936, 0.6923, 0.9035, 0.6919, 0.2708, 0.6907, 0.2746, 0.6811, 0.2888, 0.6796, 0.2894, 0.8856, 0.218, 0.88, 0.2123, 0.8818, 0.1938, 0.8857, 0.2059, 0.8857, 0.2059, 0.8818, 0.1938, 0.8775, 0.1673, 0.8799, 0.166, 0.9334, 0.3994, 0.8905, 0.3774, 0.8878, 0.3146, 0.932, 0.3219, 0.9768, 0.4196, 0.9334, 0.3994, 0.932, 0.3219, 0.9762, 0.3292, 0.9762, 0.3292, 0.932, 0.3219, 0.9384, 0.2481, 0.9764, 0.2391, 0.7028, 0.9619, 0.6854, 0.9491, 0.6836, 0.9341, 0.8455, 0.4196, 0.8579, 0.4402, 0.8444, 0.4402, 0.7012, 0.9458, 0.6836, 0.9341, 0.6923, 0.9035, 0.9596, 0.9701, 0.9394, 0.9354, 0.9596, 0.8862, 0.8444, 0.3419, 0.8446, 0.2725, 0.8878, 0.3146, 0.8878, 0.3146, 0.8446, 0.2725, 0.8915, 0.2502, 0.798, 0.4255, 0.753, 0.4034, 0.7526, 0.3271, 0.7985, 0.3301, 0.8444, 0.4442, 0.798, 0.4255, 0.7985, 0.3301, 0.8444, 0.3332, 0.8444, 0.3332, 0.7985, 0.3301, 0.8, 0.2361, 0.8444, 0.2221, 0.7094, 0.3724, 0.6976, 0.3634, 0.6749, 0.3174, 0.7094, 0.3724, 0.6749, 0.3174, 0.707, 0.3609, 0.707, 0.3609, 0.6749, 0.3174, 0.6813, 0.309, 0.707, 0.3609, 0.6813, 0.309, 0.7076, 0.2808, 0.707, 0.3609, 0.7076, 0.2808, 0.7526, 0.3271, 0.7526, 0.3271, 0.7076, 0.2808, 0.7554, 0.2479, 0.9889, 0.1193, 0.9902, 0.07215, 0.9946, 0.07434, 0.994, 0.1214, 0.9873, 0.1664, 0.9889, 0.1193, 0.994, 0.1214, 0.9935, 0.1688, 0.9935, 0.1688, 0.994, 0.1214, 0.9995, 0.1237, 0.9997, 0.1713, 0.9782, 0.1153, 0.9815, 0.06873, 0.9863, 0.07053, 0.9838, 0.1174, 0.975, 0.1616, 0.9782, 0.1153, 0.9838, 0.1174, 0.9811, 0.164, 0.9811, 0.164, 0.9838, 0.1174, 0.9889, 0.1193, 0.9873, 0.1664, 0.7106, 0.2626, 0.6907, 0.2746, 0.6919, 0.2708, 0.712, 0.2628, 0.9815, 0.06873, 0.9858, 0.02237, 0.9878, 0.02454, 0.9863, 0.07053, 0.7554, 0.2462, 0.712, 0.2628, 0.7125, 0.2582, 0.7555, 0.244, 0.9893, 0.02574, 0.9963, 0.004724, 0.9973, 0.0, 0.9925, 0.02729, 0.9902, 0.07215, 0.9893, 0.02574, 0.9925, 0.02729, 0.9946, 0.07434, 0.9946, 0.07434, 0.9925, 0.02729, 0.9961, 0.02968, 0.9997, 0.0767, 0.6811, 0.2888, 0.6907, 0.2746, 0.7106, 0.2626, 0.6811, 0.2888, 0.7106, 0.2626, 0.7076, 0.2808, 0.7076, 0.2808, 0.7106, 0.2626, 0.7554, 0.2479, 0.7648, 0.9039, 0.7624, 0.8874, 0.7648, 0.8655, 0.9307, 0.9026, 0.958, 0.8653, 0.9596, 0.8862, 0.8446, 0.2725, 0.8504, 0.2543, 0.8915, 0.2502, 0.7846, 0.8926, 0.7831, 0.8985, 0.7827, 0.89, 0.7846, 0.8655, 0.8799, 0.166, 0.8775, 0.1673, 0.8857, 0.1416, 0.8851, 0.1471, 0.8826, 0.6408, 0.8854, 0.6359, 0.8803, 0.6184, 0.8854, 0.6158, 0.8807, 0.5889, 0.8854, 0.6158, 0.8803, 0.6184, 0.8823, 0.5924, 0.6733, 0.816, 0.6681, 0.8476, 0.6671, 0.8514, 0.67, 0.8173, 0.67, 0.8173, 0.6671, 0.8514, 0.6667, 0.8588, 0.6652, 0.8192, 0.8695, 0.9304, 0.8984, 0.9021, 0.9035, 0.9317, 0.8695, 0.9304, 0.8839, 0.8993, 0.8984, 0.9021, 0.8904, 0.9644, 0.9035, 0.9317, 0.9288, 0.944, 0.9297, 0.9755, 0.869, 0.08014, 0.8874, 0.0523, 0.903, 0.06788, 0.869, 0.08014, 0.8801, 0.05637, 0.8874, 0.0523, 0.9077, 0.1032, 0.903, 0.06788, 0.9372, 0.06752, 0.953, 0.1047, 0.7041, 0.8996, 0.7084, 0.9192, 0.7084, 0.9188, 0.7028, 0.9007, 0.9843, 0.865, 0.9863, 0.9056, 0.9849, 0.9056, 0.9834, 0.8651, 0.9826, 0.8651, 0.9837, 0.9056, 0.9826, 0.9056, 0.9818, 0.8651, 0.9929, 0.9792, 0.9938, 0.9604, 0.9975, 0.9597, 0.9951, 0.9776, 0.7154, 0.9027, 0.7084, 0.88, 0.7108, 0.8805, 0.7133, 0.8995, 0.8873, 0.1555, 0.8888, 0.177, 0.8877, 0.1804, 0.8857, 0.1604, 0.8786, 0.4388, 0.8795, 0.4196, 0.8797, 0.4205, 0.8797, 0.4397, 0.1576, 0.09174, 0.1647, 0.07044, 0.1671, 0.07124, 0.1603, 0.09208, 0.9096, 0.1427, 0.9069, 0.1732, 0.9038, 0.1716, 0.9079, 0.1416, 0.9111, 0.1439, 0.9091, 0.1749, 0.9069, 0.1732, 0.9096, 0.1427, 0.1445, 0.1151, 0.1603, 0.09208, 0.1629, 0.09266, 0.1472, 0.1153, 0.1472, 0.1153, 0.1629, 0.09266, 0.1654, 0.09347, 0.1499, 0.1157, 0.1548, 0.09164, 0.1625, 0.07043, 0.1647, 0.07044, 0.1576, 0.09174, 0.139, 0.1148, 0.1548, 0.09164, 0.1576, 0.09174, 0.1418, 0.1149, 0.1418, 0.1149, 0.1576, 0.09174, 0.1603, 0.09208, 0.1445, 0.1151, 0.8786, 0.4196, 0.8786, 0.4359, 0.8779, 0.4403, 0.8774, 0.4204, 0.1625, 0.07043, 0.164, 0.05637, 0.1653, 0.0549, 0.1647, 0.07044, 0.1647, 0.07044, 0.1653, 0.0549, 0.1663, 0.05596, 0.1671, 0.07124, 0.8933, 0.1641, 0.8924, 0.1805, 0.8888, 0.177, 0.8873, 0.1555, 0.8969, 0.1527, 0.8933, 0.1641, 0.8873, 0.1555, 0.8964, 0.155, 0.8576, 0.222, 0.851, 0.2159, 0.8531, 0.2112, 0.8576, 0.2123, 0.8763, 0.6035, 0.8792, 0.6217, 0.874, 0.618, 0.8733, 0.6013, 0.8803, 0.5889, 0.8763, 0.6035, 0.8733, 0.6013, 0.8797, 0.5922, 0.7909, 0.8772, 0.7878, 0.8677, 0.7909, 0.8655, 0.7905, 0.8776, 0.9909, 0.9817, 0.9933, 0.9593, 0.9938, 0.9604, 0.9929, 0.9792, 0.8792, 0.6217, 0.8803, 0.6339, 0.8784, 0.6328, 0.874, 0.618, 0.7084, 0.88, 0.7143, 0.8655, 0.7154, 0.8672, 0.7108, 0.8805, 0.9834, 0.8651, 0.9849, 0.9056, 0.9837, 0.9056, 0.9826, 0.8651, 0.9831, 0.8225, 0.9834, 0.8651, 0.9826, 0.8651, 0.9826, 0.8226, 0.9826, 0.8226, 0.9826, 0.8651, 0.9818, 0.8651, 0.982, 0.8226, 0.9852, 0.8649, 0.9875, 0.9055, 0.9863, 0.9056, 0.9843, 0.865, 0.9843, 0.8224, 0.9852, 0.8649, 0.9843, 0.865, 0.9837, 0.8224, 0.9837, 0.8224, 0.9843, 0.865, 0.9834, 0.8651, 0.9831, 0.8225, 0.7293, 0.8661, 0.727, 0.8874, 0.7249, 0.8862, 0.7276, 0.8655, 0.9875, 0.9055, 0.9901, 0.9411, 0.9898, 0.94, 0.9863, 0.9056, 0.7084, 0.8655, 0.7041, 0.8996, 0.7028, 0.9007, 0.7081, 0.8656, 0.8624, 0.1126, 0.869, 0.08014, 0.903, 0.06788, 0.9077, 0.1032, 0.851, 0.1416, 0.8624, 0.1126, 0.9077, 0.1032, 0.9141, 0.1397, 0.9141, 0.1397, 0.9077, 0.1032, 0.953, 0.1047, 0.975, 0.1416, 0.7436, 0.893, 0.7386, 0.8661, 0.7436, 0.8655, 0.8801, 0.05637, 0.8865, 0.02649, 0.8874, 0.0523, 0.8874, 0.0523, 0.8865, 0.02649, 0.9013, 0.009889, 0.8874, 0.0523, 0.9013, 0.009889, 0.918, 0.03031, 0.8874, 0.0523, 0.918, 0.03031, 0.903, 0.06788, 0.903, 0.06788, 0.918, 0.03031, 0.9372, 0.06752, 0.8495, 0.9653, 0.8695, 0.9304, 0.9035, 0.9317, 0.8904, 0.9644, 0.824, 1.0, 0.8495, 0.9653, 0.8904, 0.9644, 0.8765, 0.9979, 0.8765, 0.9979, 0.8904, 0.9644, 0.9297, 0.9755, 0.9307, 1.0, 0.8983, 0.6297, 0.8919, 0.6113, 0.8983, 0.5889, 0.8839, 0.8993, 0.9063, 0.8653, 0.8984, 0.9021, 0.8984, 0.9021, 0.9063, 0.8653, 0.9133, 0.8738, 0.8984, 0.9021, 0.9133, 0.8738, 0.9211, 0.9169, 0.8984, 0.9021, 0.9211, 0.9169, 0.9035, 0.9317, 0.9035, 0.9317, 0.9211, 0.9169, 0.9288, 0.944, 0.7804, 0.8922, 0.7774, 0.8784, 0.7804, 0.8655, 0.9218, 0.8931, 0.9259, 0.9236, 0.9211, 0.9169, 0.9211, 0.9169, 0.9259, 0.9236, 0.9288, 0.944, 0.7293, 0.9026, 0.727, 0.8874, 0.7293, 0.8661, 0.9146, 0.0, 0.9303, 0.03236, 0.918, 0.03031, 0.918, 0.03031, 0.9303, 0.03236, 0.9372, 0.06752, 0.9898, 0.9412, 0.9975, 0.9597, 0.9938, 0.9604, 0.9868, 0.9384, 0.9849, 0.9056, 0.9898, 0.9412, 0.9868, 0.9384, 0.9837, 0.9056, 0.7594, 0.9005, 0.7575, 0.868, 0.7601, 0.8655, 0.7601, 0.9003, 0.9951, 0.9776, 0.9975, 0.9597, 0.9963, 0.9601, 0.9975, 0.977, 0.8924, 0.1805, 0.8969, 0.1936, 0.8948, 0.1941, 0.8888, 0.177, 0.8888, 0.177, 0.8948, 0.1941, 0.8925, 0.1956, 0.8877, 0.1804, 0.8934, 0.1416, 0.8969, 0.1527, 0.8964, 0.155, 0.8923, 0.1425, 0.9091, 0.1749, 0.9111, 0.198, 0.9105, 0.1986, 0.9069, 0.1732, 0.9069, 0.1732, 0.9105, 0.1986, 0.9092, 0.1964, 0.9038, 0.1716, 0.9782, 0.5841, 0.9782, 0.5099, 0.9818, 0.51, 0.9891, 0.5852, 0.9891, 0.5852, 0.9818, 0.51, 0.9876, 0.5102, 1.0, 0.5863, 0.5745, 0.3877, 0.5687, 0.4643, 0.5646, 0.4637, 0.561, 0.4622, 0.564, 0.3924, 0.577, 0.3022, 0.5745, 0.3877, 0.564, 0.3924, 0.5662, 0.3014, 0.5662, 0.3014, 0.564, 0.3924, 0.5663, 0.3888, 0.5554, 0.3006, 0.9707, 0.8653, 0.9, 0.8293, 0.912, 0.7072, 0.9705, 0.6413, 0.9682, 0.5088, 0.9729, 0.4445, 0.9747, 0.4445, 0.976, 0.4446, 0.9746, 0.51, 0.9564, 0.5863, 0.9682, 0.5088, 0.9746, 0.51, 0.9673, 0.5852, 0.912, 0.7072, 0.8377, 0.7401, 0.8363, 0.7402, 0.8338, 0.7399, 0.9016, 0.7078, 0.9705, 0.6413, 0.912, 0.7072, 0.9016, 0.7078, 0.9707, 0.6416, 0.588, 0.3018, 0.5885, 0.3961, 0.5745, 0.3877, 0.577, 0.3022, 0.824, 0.8653, 0.7594, 0.8027, 0.7497, 0.6847, 0.824, 0.6413])
me_cylinder.materials.append(mat_material)
me_cylinder.use_remesh_preserve_volume = False
me_cylinder.use_remesh_preserve_attributes = False
me_cylinder.use_mirror_vertex_groups = False
me_cylinder.update()
arm_armature = bpy.data.armatures.new('Armature')  # bones are not reproduced

# ---- objects
ob_armature = bpy.data.objects.new('Armature', arm_armature)
ob_cylinder = bpy.data.objects.new('Cylinder', me_cylinder)

# ---- transforms, parenting, visibility, modifiers, constraints
ob_armature.location = (0.04981, -0.03819, -0.3673)
ob_armature.rotation_euler = (-4.654, -3.142, 3.142)
ob_armature.lineart.crease_threshold = 0.0
ob_cylinder.parent = ob_armature
ob_cylinder.matrix_parent_inverse = Matrix(((1.0, 8.742e-08, -8.742e-08, -0.04981), (-9.238e-08, 0.05845, -0.9983, -0.3775), (-8.216e-08, 0.9983, 0.05845, -0.1633), (0.0, 0.0, 0.0, 1.0)))
ob_cylinder.location = (0.0, 0.0, 0.0)
ob_cylinder.rotation_euler = (1.571, 0.0, 0.0)
ob_cylinder.lineart.crease_threshold = 0.0
_vg = ob_cylinder.vertex_groups.new(name='Bone.001')
for _i, _w in zip([0, 1, 3, 5, 7, 9, 11, 13, 15, 17, 19, 21, 23, 25, 27, 30, 32, 33, 34, 35, 36, 37, 38, 39, 40, 41, 42, 43, 44, 45, 46, 47, 48, 49, 50, 51, 52, 53, 54, 55, 56, 57, 58, 59, 60, 61, 62, 63, 64, 65, 66, 67, 68, 69, 70, 71, 72, 73, 74, 75, 152, 160, 161, 162, 165, 166, 168, 175, 176, 177, 185, 186, 187, 188, 189, 190, 191, 193, 195, 196, 211, 212, 213, 214, 215, 216, 219, 225, 226, 231, 232, 234, 235, 240, 241, 244, 250, 251, 254, 256, 258, 259, 268, 269, 270, 271, 272, 273, 274, 281, 282, 285, 299, 302, 304, 306, 308, 310, 312, 314, 316, 318, 320, 322, 323, 325, 328, 330, 332, 334, 335, 336, 337, 338, 339, 340, 341, 342, 343, 344, 345, 346, 347, 348, 349, 350, 351, 352, 353, 354, 355, 356, 357, 358, 359, 360, 361, 362, 363, 364, 365, 366, 367, 368, 369, 370, 371, 372, 373, 374, 375, 376, 377, 378, 379, 380, 381, 382, 383, 384, 385, 461, 469, 470, 471, 474, 475, 477, 484, 485, 486, 494, 495, 496, 497, 498, 499, 500, 502, 504, 505, 520, 521, 522, 523, 524, 525, 528, 534, 535, 540, 541, 543, 544, 549, 550, 553, 559, 560, 563, 565, 567, 568, 577, 578, 579, 580, 581, 582, 583, 590, 591, 594], [0.09824, 0.08501, 0.06849, 0.05523, 0.04312, 0.05355, 0.05619, 0.05632, 0.05542, 0.0547, 0.05499, 0.05676, 0.06486, 0.07069, 0.07721, 0.1152, 0.8508, 0.8568, 0.8645, 0.8741, 0.8844, 0.8938, 0.9018, 0.9084, 0.9132, 0.916, 0.9164, 0.9107, 0.9051, 0.8983, 0.8875, 0.8923, 0.8974, 0.903, 0.9088, 0.9144, 0.9195, 0.9236, 0.9267, 0.9285, 0.9281, 0.06562, 0.0644, 0.06205, 0.05829, 0.0527, 0.03939, 0.01676, 0.01413, 0.04215, 0.0475, 0.04933, 0.04889, 0.04717, 0.04207, 0.03975, 0.03821, 0.03787, 0.03902, 0.041, 0.04917, 0.02761, 0.02156, 0.02459, 0.02761, 0.04615, 0.02156, 0.04142, 0.01078, 0.0522, 0.01381, 0.03234, 0.01229, 0.03688, 0.02307, 0.0261, 0.01078, 0.01078, 0.01381, 0.01381, 0.02071, 0.01617, 0.03915, 0.03461, 0.01154, 0.01305, 0.01545, 0.007067, 0.00838, 0.007724, 0.01479, 0.00838, 0.007067, 0.003533, 0.01257, 0.0161, 0.0106, 0.00419, 0.00419, 0.00419, 0.003533, 0.003533, 0.003862, 0.01159, 0.008052, 0.007395, 0.01109, 0.01208, 0.004026, 0.0053, 0.006285, 0.003698, 0.146, 0.1198, 0.1095, 0.09824, 0.08501, 0.06849, 0.05523, 0.04312, 0.05355, 0.05619, 0.05632, 0.05542, 0.06011, 0.1152, 0.1323, 0.1364, 0.1415, 0.836, 0.8373, 0.8392, 0.842, 0.8459, 0.8508, 0.8568, 0.8645, 0.8741, 0.8844, 0.8938, 0.9018, 0.9084, 0.9146, 0.8377, 0.8359, 0.8352, 0.8353, 0.8717, 0.8723, 0.8738, 0.8762, 0.8794, 0.8832, 0.8875, 0.8923, 0.8974, 0.903, 0.9088, 0.9144, 0.9195, 0.9236, 0.9267, 0.929, 0.8821, 0.8784, 0.8754, 0.8733, 0.872, 0.06538, 0.06587, 0.06562, 0.0644, 0.06205, 0.05829, 0.0527, 0.03939, 0.01676, 0.01413, 0.04477, 0.041, 0.0643, 0.04917, 0.02761, 0.02156, 0.02459, 0.02761, 0.04615, 0.02156, 0.04142, 0.01078, 0.0522, 0.01381, 0.03234, 0.01229, 0.03688, 0.02307, 0.0261, 0.01078, 0.01078, 0.01381, 0.01381, 0.02071, 0.01617, 0.03915, 0.03461, 0.01154, 0.01305, 0.01545, 0.007067, 0.00838, 0.007724, 0.01479, 0.00838, 0.007067, 0.003533, 0.01257, 0.0161, 0.0106, 0.00419, 0.00419, 0.00419, 0.003533, 0.003533, 0.003862, 0.01159, 0.008052, 0.007395, 0.01109, 0.01208, 0.004026, 0.0053, 0.006285, 0.003698]): _vg.add([_i], _w, 'REPLACE')
_vg = ob_cylinder.vertex_groups.new(name='Bone.002')
for _i, _w in zip([46, 47, 48, 49, 50, 51, 52, 53, 54, 55, 56, 57, 58, 59, 60, 61, 62, 63, 64, 65, 66, 67, 68, 69, 70, 71, 72, 73, 74, 75, 148, 149, 150, 151, 219, 220, 221, 222, 223, 224, 225, 226, 227, 228, 229, 230, 231, 232, 233, 234, 235, 236, 237, 238, 239, 240, 241, 242, 243, 244, 245, 246, 247, 248, 249, 250, 251, 252, 253, 254, 255, 256, 257, 258, 259, 260, 261, 262, 263, 264, 265, 266, 267, 268, 269, 270, 271, 272, 273, 274, 275, 276, 277, 278, 279, 280, 281, 282, 283, 284, 285, 352, 353, 354, 355, 356, 357, 358, 359, 360, 361, 362, 363, 364, 365, 366, 367, 368, 369, 370, 371, 372, 373, 374, 375, 376, 377, 378, 379, 380, 381, 382, 383, 384, 385, 386, 387, 388, 389, 390, 391, 392, 393, 394, 395, 396, 397, 398, 399, 400, 401, 402, 403, 404, 405, 406, 407, 408, 409, 410, 411, 412, 413, 414, 415, 416, 417, 457, 458, 459, 460, 528, 529, 530, 531, 532, 533, 534, 535, 536, 537, 538, 539, 540, 541, 542, 543, 544, 545, 546, 547, 548, 549, 550, 551, 552, 553, 554, 555, 556, 557, 558, 559, 560, 561, 562, 563, 564, 565, 566, 567, 568, 569, 570, 571, 572, 573, 574, 575, 576, 577, 578, 579, 580, 581, 582, 583, 584, 585, 586, 587, 588, 589, 590, 591, 592, 593, 594], [0.0942, 0.09087, 0.08733, 0.08335, 0.07905, 0.07473, 0.07075, 0.06741, 0.06493, 0.0634, 0.06345, 0.9328, 0.9341, 0.9365, 0.9404, 0.9462, 0.9544, 0.966, 0.9674, 0.9533, 0.9507, 0.9498, 0.95, 0.9509, 0.9535, 0.9546, 0.9554, 0.9555, 0.9548, 0.9538, 0.9806, 0.9804, 0.9871, 0.987, 0.9667, 0.9944, 0.9805, 0.9871, 0.9839, 0.9837, 0.9739, 0.9733, 0.9907, 0.9907, 0.9907, 0.9838, 0.9736, 0.9671, 0.9944, 0.9802, 0.9809, 0.9805, 0.987, 0.9855, 0.9853, 0.9772, 0.9697, 0.9889, 0.9925, 0.9664, 0.9943, 0.9806, 0.9871, 0.9822, 0.982, 0.9707, 0.977, 0.9925, 0.9888, 0.9786, 0.9873, 0.982, 0.9872, 0.9788, 0.9823, 0.9889, 0.9925, 0.9907, 0.9907, 0.9854, 0.9821, 0.9838, 0.9837, 0.9771, 0.9702, 0.9735, 0.9738, 0.9704, 0.9699, 0.977, 0.9821, 0.9822, 0.9855, 0.9925, 0.9925, 0.9889, 0.9816, 0.9811, 0.9889, 0.9854, 0.9771, 0.1054, 0.105, 0.1039, 0.1022, 0.0999, 0.09721, 0.0942, 0.09087, 0.08733, 0.08335, 0.07905, 0.07473, 0.07075, 0.06741, 0.06493, 0.06289, 0.09722, 0.09999, 0.1023, 0.104, 0.1051, 0.933, 0.9325, 0.9328, 0.9341, 0.9365, 0.9404, 0.9462, 0.9544, 0.966, 0.9674, 0.9521, 0.9538, 0.9341, 0.9927, 0.9928, 0.993, 0.9932, 0.9934, 0.9936, 0.9939, 0.9941, 0.9943, 0.9944, 0.9942, 0.994, 0.9937, 0.9935, 0.9933, 0.9931, 0.993, 0.993, 0.993, 0.993, 0.9931, 0.9931, 0.9931, 0.9932, 0.9931, 0.9931, 0.993, 0.9929, 0.9929, 0.9928, 0.9927, 0.9927, 0.9806, 0.9804, 0.9871, 0.987, 0.9667, 0.9944, 0.9805, 0.9871, 0.9839, 0.9837, 0.9739, 0.9733, 0.9907, 0.9907, 0.9907, 0.9838, 0.9736, 0.9671, 0.9944, 0.9802, 0.9809, 0.9805, 0.987, 0.9855, 0.9853, 0.9772, 0.9697, 0.9889, 0.9925, 0.9664, 0.9943, 0.9806, 0.9871, 0.9822, 0.982, 0.9707, 0.977, 0.9925, 0.9888, 0.9786, 0.9873, 0.982, 0.9872, 0.9788, 0.9823, 0.9889, 0.9925, 0.9907, 0.9907, 0.9854, 0.9821, 0.9838, 0.9837, 0.9771, 0.9702, 0.9735, 0.9738, 0.9704, 0.9699, 0.977, 0.9821, 0.9822, 0.9855, 0.9925, 0.9925, 0.9889, 0.9816, 0.9811, 0.9889, 0.9854, 0.9771]): _vg.add([_i], _w, 'REPLACE')
_vg = ob_cylinder.vertex_groups.new(name='Bone.004')
for _i, _w in zip([0, 1, 2, 3, 4, 5, 6, 7, 8, 9, 10, 11, 12, 13, 14, 15, 16, 17, 18, 19, 20, 21, 22, 23, 24, 25, 26, 27, 28, 29, 30, 31, 32, 33, 34, 35, 36, 37, 38, 39, 40, 41, 42, 43, 44, 45, 144, 145, 146, 147, 152, 153, 154, 155, 156, 157, 158, 159, 160, 161, 162, 163, 164, 165, 166, 167, 168, 169, 170, 171, 172, 173, 174, 175, 176, 177, 178, 179, 180, 181, 182, 183, 184, 185, 186, 187, 188, 189, 190, 191, 192, 193, 194, 195, 196, 197, 198, 199, 200, 201, 202, 203, 204, 205, 206, 207, 208, 209, 210, 211, 212, 213, 214, 215, 216, 217, 218, 286, 287, 288, 289, 290, 291, 292, 293, 294, 295, 296, 297, 298, 299, 300, 301, 302, 303, 304, 305, 306, 307, 308, 309, 310, 311, 312, 313, 314, 315, 316, 317, 318, 319, 320, 321, 322, 323, 324, 325, 326, 327, 328, 329, 330, 331, 332, 333, 334, 335, 336, 337, 338, 339, 340, 341, 342, 343, 344, 345, 346, 347, 348, 349, 350, 351, 446, 447, 448, 449, 450, 451, 452, 453, 454, 455, 456, 461, 462, 463, 464, 465, 466, 467, 468, 469, 470, 471, 472, 473, 474, 475, 476, 477, 478, 479, 480, 481, 482, 483, 484, 485, 486, 487, 488, 489, 490, 491, 492, 493, 494, 495, 496, 497, 498, 499, 500, 501, 502, 503, 504, 505, 506, 507, 508, 509, 510, 511, 512, 513, 514, 515, 516, 517, 518, 519, 520, 521, 522, 523, 524, 525, 526, 527, 595, 596, 597, 598, 599, 600, 601, 602, 603, 604, 605, 606, 607, 608, 609, 610, 611, 612, 613, 614, 615, 616, 617], [0.8074, 0.8147, 0.05996, 0.8216, 0.05996, 0.8238, 0.0624, 0.822, 0.06061, 0.8482, 0.05437, 0.8684, 0.0501, 0.8836, 0.04467, 0.8946, 0.04167, 0.9013, 0.04082, 0.904, 0.04182, 0.9028, 0.04437, 0.8906, 0.05135, 0.881, 0.0539, 0.87, 0.05655, 0.05915, 0.8058, 0.06852, 0.1199, 0.1151, 0.1091, 0.102, 0.09509, 0.08882, 0.0835, 0.07905, 0.07572, 0.07388, 0.07375, 0.07854, 0.08297, 0.08827, 0.01789, 0.1343, 0.1264, 0.01101, 0.8229, 0.0615, 0.07609, 0.1304, 0.01445, 0.06873, 0.03581, 0.04015, 0.4791, 0.4742, 0.4766, 0.07241, 0.03798, 0.4431, 0.8224, 0.06195, 0.4413, 0.1052, 0.1284, 0.01617, 0.09759, 0.02341, 0.05127, 0.6514, 0.3003, 0.8234, 0.06106, 0.04699, 0.1323, 0.01273, 0.03987, 0.04821, 0.02902, 0.3067, 0.6481, 0.3035, 0.6498, 0.4754, 0.4778, 0.2715, 0.05227, 0.255, 0.05812, 0.2776, 0.2596, 0.07057, 0.07425, 0.1014, 0.04343, 0.02621, 0.04974, 0.03906, 0.03689, 0.04897, 0.05051, 0.02762, 0.04521, 0.1033, 0.09949, 0.3514, 0.3482, 0.6506, 0.6489, 0.3019, 0.3051, 0.04165, 0.02481, 0.1966, 0.2107, 0.2059, 0.1561, 0.169, 0.2824, 0.2607, 0.1588, 0.1652, 0.2006, 0.2139, 0.1981, 0.2082, 0.7762, 0.05497, 0.05756, 0.7931, 0.05934, 0.8001, 0.06008, 0.8074, 0.06017, 0.8147, 0.05996, 0.8216, 0.05996, 0.8238, 0.0624, 0.822, 0.06061, 0.8482, 0.05437, 0.8684, 0.0501, 0.8836, 0.04467, 0.8946, 0.8981, 0.0481, 0.8058, 0.06852, 0.06849, 0.7828, 0.06704, 0.7796, 0.06469, 0.7771, 0.06139, 0.132, 0.1309, 0.1292, 0.1269, 0.1238, 0.1199, 0.1151, 0.1091, 0.102, 0.09509, 0.08882, 0.0835, 0.07905, 0.07536, 0.1316, 0.1327, 0.133, 0.1327, 0.01789, 0.1343, 0.1264, 0.01101, 0.2163, 0.1977, 0.1955, 0.2058, 0.2155, 0.2285, 0.1992, 0.8229, 0.0615, 0.07609, 0.1304, 0.01445, 0.06873, 0.03581, 0.04015, 0.4791, 0.4742, 0.4766, 0.07241, 0.03798, 0.4431, 0.8224, 0.06195, 0.4413, 0.1052, 0.1284, 0.01617, 0.09759, 0.02341, 0.05127, 0.6514, 0.3003, 0.8234, 0.06106, 0.04699, 0.1323, 0.01273, 0.03987, 0.04821, 0.02902, 0.3067, 0.6481, 0.3035, 0.6498, 0.4754, 0.4778, 0.2715, 0.05227, 0.255, 0.05812, 0.2776, 0.2596, 0.07057, 0.07425, 0.1014, 0.04343, 0.02621, 0.04974, 0.03906, 0.03689, 0.04897, 0.05051, 0.02762, 0.04521, 0.1033, 0.09949, 0.3514, 0.3482, 0.6506, 0.6489, 0.3019, 0.3051, 0.04165, 0.02481, 0.2483, 0.1069, 0.3229, 0.1084, 0.1966, 0.2107, 0.2059, 0.1561, 0.1614, 0.169, 0.239, 0.2824, 0.2607, 0.1588, 0.1652, 0.196, 0.2131, 0.2006, 0.2139, 0.1981, 0.2082, 0.1988, 0.2188]): _vg.add([_i], _w, 'REPLACE')
_vg = ob_cylinder.vertex_groups.new(name='Bone.005')
for _i, _w in zip([0, 1, 2, 3, 4, 5, 6, 7, 8, 9, 10, 11, 12, 13, 14, 15, 16, 17, 18, 19, 20, 21, 22, 23, 24, 25, 26, 27, 28, 29, 30, 31, 76, 77, 78, 79, 80, 81, 82, 83, 84, 85, 86, 87, 88, 89, 90, 91, 92, 93, 94, 95, 96, 97, 98, 99, 100, 101, 102, 103, 104, 105, 106, 107, 108, 109, 110, 111, 112, 113, 114, 115, 116, 117, 118, 119, 120, 121, 122, 123, 124, 125, 126, 127, 128, 129, 130, 131, 132, 133, 134, 135, 136, 137, 138, 139, 140, 141, 142, 143, 144, 147, 152, 153, 154, 156, 157, 158, 159, 160, 161, 162, 163, 164, 165, 166, 167, 168, 169, 171, 172, 173, 174, 175, 176, 177, 178, 179, 181, 182, 183, 184, 185, 186, 187, 188, 189, 190, 191, 192, 193, 194, 195, 196, 197, 198, 199, 200, 201, 202, 203, 204, 205, 206, 207, 208, 209, 210, 211, 212, 213, 214, 215, 216, 217, 218, 286, 287, 288, 289, 290, 291, 292, 293, 294, 295, 296, 297, 298, 299, 300, 301, 302, 303, 304, 305, 306, 307, 308, 309, 310, 311, 312, 313, 314, 315, 316, 317, 318, 319, 320, 321, 322, 323, 324, 325, 326, 327, 328, 329, 330, 331, 332, 333, 418, 419, 420, 421, 422, 423, 424, 425, 426, 427, 428, 429, 430, 431, 432, 433, 434, 435, 436, 437, 438, 439, 440, 441, 442, 443, 444, 445, 446, 449, 450, 451, 452, 453, 454, 455, 456, 461, 462, 463, 465, 466, 467, 468, 469, 470, 471, 472, 473, 474, 475, 476, 477, 478, 480, 481, 482, 483, 484, 485, 486, 487, 488, 490, 491, 492, 493, 494, 495, 496, 497, 498, 499, 500, 501, 502, 503, 504, 505, 506, 507, 508, 509, 510, 511, 512, 513, 514, 515, 516, 517, 518, 519, 520, 521, 522, 523, 524, 525, 526, 527, 595, 596, 597, 598, 599, 600, 601, 602, 603, 604, 605, 606, 607, 608, 609, 610, 611, 612, 613, 614, 615, 616, 617], [0.07172, 0.06978, 0.9097, 0.06759, 0.8994, 0.06453, 0.8844, 0.06154, 0.8734, 0.05441, 0.9035, 0.0472, 0.9229, 0.03792, 0.9352, 0.03102, 0.9424, 0.02672, 0.9463, 0.02521, 0.9477, 0.02654, 0.9475, 0.03667, 0.9437, 0.04451, 0.9408, 0.05171, 0.9377, 0.9344, 0.07654, 0.9214, 0.9869, 0.9873, 0.9876, 0.9878, 0.9882, 0.9889, 0.9902, 0.9915, 0.9926, 0.9933, 0.9937, 0.9938, 0.9937, 0.9926, 0.9918, 0.9901, 0.9952, 0.9953, 0.9954, 0.9955, 0.9956, 0.9957, 0.9958, 0.996, 0.9961, 0.9962, 0.9962, 0.9963, 0.9963, 0.9961, 0.996, 0.9959, 0.9958, 0.9956, 0.9955, 0.9953, 0.9952, 0.9949, 0.9958, 0.996, 0.9961, 0.9961, 0.9962, 0.9962, 0.9962, 0.9962, 0.9962, 0.9961, 0.996, 0.9959, 0.9959, 0.9958, 0.9958, 1.0, 1.0, 1.0, 1.0, 1.0, 1.0, 1.0, 1.0, 1.0, 1.0, 1.0, 1.0, 1.0, 1.0, 1.0, 0.07591, 0.06375, 0.06303, 0.8789, 0.03795, 0.06983, 0.03188, 0.4686, 0.4802, 0.03226, 0.03077, 0.03152, 0.03492, 0.4744, 0.4745, 0.06228, 0.8817, 0.4675, 0.01898, 0.07287, 0.01594, 0.2662, 0.6823, 0.0484, 0.01538, 0.06378, 0.8762, 0.05693, 0.06679, 0.04781, 0.671, 0.278, 0.01613, 0.04615, 0.01576, 0.04727, 0.03114, 0.03189, 0.03132, 0.2502, 0.2497, 0.2591, 0.03511, 0.2562, 0.0334, 0.03643, 0.01746, 0.05237, 0.2721, 0.6766, 0.4773, 0.4715, 0.6738, 0.6795, 0.2751, 0.05465, 0.01822, 0.0167, 0.3653, 0.3586, 0.04783, 0.04671, 0.01557, 0.01594, 0.05009, 0.2691, 0.2224, 0.298, 0.1982, 0.4808, 0.4781, 0.2075, 0.2042, 0.4805, 0.4792, 0.2596, 0.2617, 0.2295, 0.2996, 0.06884, 0.9322, 0.9269, 0.07296, 0.9234, 0.07293, 0.9201, 0.07172, 0.916, 0.06978, 0.9097, 0.06759, 0.8994, 0.06453, 0.8844, 0.06154, 0.8734, 0.05441, 0.9035, 0.0472, 0.9229, 0.03792, 0.9352, 0.03102, 0.0305, 0.946, 0.07654, 0.9214, 0.9199, 0.08068, 0.9211, 0.07891, 0.9233, 0.0755, 0.9266, 0.9865, 0.9864, 0.9867, 0.9869, 0.9873, 0.9876, 0.9878, 0.9882, 0.9889, 0.9902, 0.9915, 0.9926, 0.9937, 0.9932, 0.9858, 0.9861, 0.9949, 0.9951, 0.9952, 0.9953, 0.9954, 0.9955, 0.9956, 0.9962, 0.9949, 0.9949, 0.9958, 0.9962, 0.07591, 0.06375, 0.1784, 0.227, 0.2179, 0.3013, 0.2948, 0.2864, 0.237, 0.06303, 0.8789, 0.03795, 0.06983, 0.03188, 0.4686, 0.4802, 0.03226, 0.03077, 0.03152, 0.03492, 0.4744, 0.4745, 0.06228, 0.8817, 0.4675, 0.01898, 0.07287, 0.01594, 0.2662, 0.6823, 0.0484, 0.01538, 0.06378, 0.8762, 0.05693, 0.06679, 0.04781, 0.671, 0.278, 0.01613, 0.04615, 0.01576, 0.04727, 0.03114, 0.03189, 0.03132, 0.2502, 0.2497, 0.2591, 0.03511, 0.2562, 0.0334, 0.03643, 0.01746, 0.05237, 0.2721, 0.6766, 0.4773, 0.4715, 0.6738, 0.6795, 0.2751, 0.05465, 0.01822, 0.0167, 0.3653, 0.3586, 0.04783, 0.04671, 0.01557, 0.01594, 0.05009, 0.2691, 0.1767, 0.6631, 0.1765, 0.6678, 0.2224, 0.298, 0.1982, 0.4808, 0.4803, 0.4781, 0.201, 0.2075, 0.2042, 0.4805, 0.4792, 0.2202, 0.2964, 0.2596, 0.2617, 0.2295, 0.2996, 0.2345, 0.2927]): _vg.add([_i], _w, 'REPLACE')
_vg = ob_cylinder.vertex_groups.new(name='Bone.006')
for _i, _w in zip([1, 3, 4, 5, 6, 7, 8, 9, 10, 11, 144, 145, 146, 147, 152, 153, 154, 155, 156, 157, 158, 159, 160, 161, 162, 163, 164, 165, 166, 167, 168, 169, 170, 171, 172, 173, 174, 175, 176, 177, 178, 179, 180, 181, 182, 183, 184, 185, 186, 187, 188, 189, 190, 191, 192, 193, 194, 195, 196, 197, 198, 199, 200, 201, 202, 203, 204, 205, 206, 207, 208, 209, 210, 211, 212, 213, 214, 215, 216, 217, 218, 286, 287, 288, 289, 290, 291, 292, 293, 294, 295, 296, 297, 298, 308, 310, 311, 312, 313, 314, 315, 316, 317, 318, 446, 447, 448, 449, 450, 451, 452, 453, 454, 455, 456, 461, 462, 463, 464, 465, 466, 467, 468, 469, 470, 471, 472, 473, 474, 475, 476, 477, 478, 479, 480, 481, 482, 483, 484, 485, 486, 487, 488, 489, 490, 491, 492, 493, 494, 495, 496, 497, 498, 499, 500, 501, 502, 503, 504, 505, 506, 507, 508, 509, 510, 511, 512, 513, 514, 515, 516, 517, 518, 519, 520, 521, 522, 523, 524, 525, 526, 527, 595, 596, 597, 598, 599, 600, 601, 602, 603, 604, 605, 606, 607, 608, 609, 610, 611, 612, 613, 614, 615, 616, 617], [0.00784, 0.03235, 0.02083, 0.05556, 0.04671, 0.0693, 0.06187, 0.03652, 0.02705, 0.00253, 0.888, 0.8351, 0.8471, 0.9038, 0.06243, 0.05429, 0.8615, 0.8411, 0.8959, 0.8754, 0.4829, 0.4673, 0.4453, 0.4582, 0.4517, 0.8685, 0.4751, 0.05113, 0.06586, 0.0505, 0.06558, 0.8483, 0.8441, 0.8919, 0.8613, 0.6933, 0.257, 0.2504, 0.6526, 0.05899, 0.05808, 0.8747, 0.8381, 0.8999, 0.8896, 0.2724, 0.6777, 0.6402, 0.2637, 0.6464, 0.2571, 0.455, 0.4485, 0.6668, 0.6792, 0.4705, 0.6644, 0.6534, 0.4563, 0.872, 0.865, 0.8548, 0.8822, 0.6855, 0.2647, 0.4712, 0.479, 0.2685, 0.2609, 0.6816, 0.8785, 0.8515, 0.858, 0.2537, 0.2681, 0.2538, 0.2604, 0.6495, 0.6433, 0.8859, 0.6894, 0.1563, 0.1717, 0.1127, 0.1174, 0.1285, 0.1231, 0.1203, 0.12, 0.1255, 0.16, 0.1788, 0.162, 0.1693, 0.00784, 0.03235, 0.02083, 0.05556, 0.04671, 0.0693, 0.06187, 0.03652, 0.02705, 0.00253, 0.888, 0.8351, 0.8471, 0.9038, 0.07242, 0.1596, 0.1529, 0.167, 0.1763, 0.1886, 0.169, 0.06243, 0.05429, 0.8615, 0.8411, 0.8959, 0.8754, 0.4829, 0.4673, 0.4453, 0.4582, 0.4517, 0.8685, 0.4751, 0.05113, 0.06586, 0.0505, 0.06558, 0.8483, 0.8441, 0.8919, 0.8613, 0.6933, 0.257, 0.2504, 0.6526, 0.05899, 0.05808, 0.8747, 0.8381, 0.8999, 0.8896, 0.2724, 0.6777, 0.6402, 0.2637, 0.6464, 0.2571, 0.455, 0.4485, 0.6668, 0.6792, 0.4705, 0.6644, 0.6534, 0.4563, 0.872, 0.865, 0.8548, 0.8822, 0.6855, 0.2647, 0.4712, 0.479, 0.2685, 0.2609, 0.6816, 0.8785, 0.8515, 0.858, 0.2537, 0.2681, 0.2538, 0.2604, 0.6495, 0.6433, 0.8859, 0.6894, 0.07398, 0.06834, 0.07637, 0.0686, 0.1563, 0.1717, 0.1127, 0.1174, 0.1226, 0.1285, 0.1176, 0.1231, 0.1203, 0.12, 0.1255, 0.1546, 0.174, 0.16, 0.1788, 0.162, 0.1693, 0.1667, 0.1794]): _vg.add([_i], _w, 'REPLACE')
_vg = ob_cylinder.vertex_groups.new(name='Bone.007')
for _i, _w in zip([286, 287, 288, 289, 290, 291, 292, 293, 294, 295, 296, 297, 298, 450, 451, 452, 453, 454, 455, 456, 595, 596, 597, 598, 599, 600, 601, 602, 603, 604, 605, 606, 607, 608, 609, 610, 611, 612, 613, 614, 615, 616, 617], [0.4247, 0.3196, 0.4833, 0.2457, 0.2244, 0.387, 0.4147, 0.2407, 0.23, 0.3798, 0.3456, 0.4104, 0.3228, 0.5329, 0.4157, 0.4337, 0.3259, 0.3134, 0.2964, 0.3947, 0.501, 0.1617, 0.4242, 0.1552, 0.4247, 0.3196, 0.4833, 0.2457, 0.2357, 0.2244, 0.4424, 0.387, 0.4147, 0.2407, 0.23, 0.4292, 0.3165, 0.3798, 0.3456, 0.4104, 0.3228, 0.4, 0.3091]): _vg.add([_i], _w, 'REPLACE')
_m = ob_cylinder.modifiers.new('Armature', 'ARMATURE')
_m.object = ob_armature

# ---- collection membership
col_collection_1.objects.link(ob_armature)
col_collection_1.objects.link(ob_cylinder)

# ---- scene / render settings (as saved in the file)
scene.frame_start = 1; scene.frame_end = 250; scene.frame_set(1)
scene.render.engine = 'BLENDER_EEVEE_NEXT'
scene.render.resolution_percentage = 50
scene.render.dither_intensity = 0.0
scene.cycles.use_denoising = False
scene.cycles.samples = 128
scene.cycles.sampling_pattern = 'TABULATED_SOBOL'
scene.cycles.light_sampling_threshold = 0.0
scene.cycles.use_adaptive_sampling = False
scene.cycles.use_light_tree = False
scene.cycles.blur_glossy = 0.0
scene.cycles.sample_clamp_indirect = 0.0
scene.view_settings.view_transform = 'Standard'
bpy.context.view_layer.update()

# ---- added for rendering (the .blend has no active camera and no usable light): camera, sun
cam_auto = bpy.data.cameras.new('AutoCamera')
cam_auto.lens = 50.0
cam_auto.sensor_width = 36.0
cam_auto.clip_end = 1000.0
ob_auto_camera = bpy.data.objects.new('AutoCamera', cam_auto)
scene.collection.objects.link(ob_auto_camera)
ob_auto_camera.location = (9.95626, -11.2358, 8.62105)
ob_auto_camera.rotation_euler = (1.09748, -7.21219e-08, 0.694738)
scene.camera = ob_auto_camera
light_auto_sun = bpy.data.lights.new('AutoSun', 'SUN')
light_auto_sun.energy = 3.0
light_auto_sun.angle = 0.0523599
ob_auto_sun = bpy.data.objects.new('AutoSun', light_auto_sun)
scene.collection.objects.link(ob_auto_sun)
ob_auto_sun.rotation_euler = (0.872665, 0.174533, 0.523599)
bpy.context.view_layer.update()
